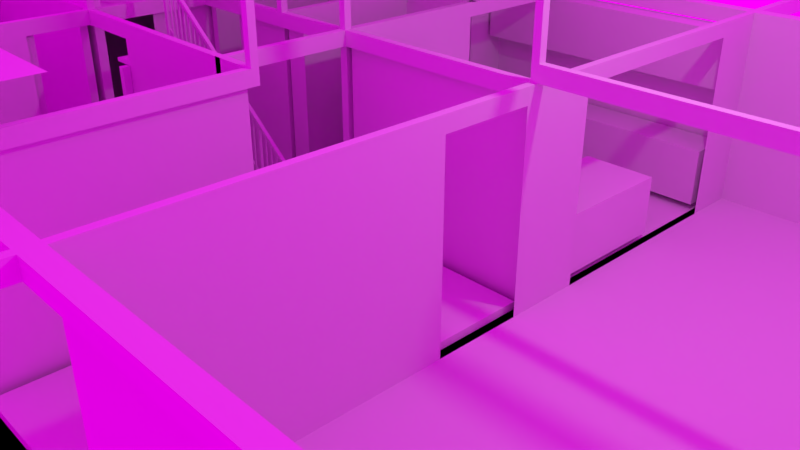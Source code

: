 # Source: mnds01.blend  (saved by Blender 2.79.0; exported with 4.5.12 LTS)
import bpy
from mathutils import Matrix  # noqa: F401  (used for matrix-valued properties, if any)

bpy.ops.wm.read_factory_settings(use_empty=True)
scene = bpy.context.scene
scene.name = 'Scene'

# ---- collections
col_collection_1 = bpy.data.collections.new('Collection 1'); scene.collection.children.link(col_collection_1)
col_collection_2 = bpy.data.collections.new('Collection 2'); scene.collection.children.link(col_collection_2)

# ---- images (referenced by path relative to the original .blend; pixels are not part of the script)
import os
ASSET_DIR = os.environ.get("B2B_ASSET_DIR", "")  # directory of the original .blend (textures are referenced by path, not embedded)
HERE = os.path.dirname(os.path.abspath(__file__))  # packed textures are extracted next to this script under _unpacked/

def load_image(name, relpath, width, height, colorspace="sRGB"):
    """Load a texture the original file referenced (path relative to the .blend, or extracted next to this script)."""
    p = next((c for c in (os.path.join(HERE, relpath), os.path.join(ASSET_DIR, relpath)) if relpath and os.path.exists(c)), "")
    if p:
        img = bpy.data.images.load(p, check_existing=True)
        img.name = name
    else:  # same state as the original file: an image datablock whose file is absent (Cycles renders it pink)
        img = bpy.data.images.new(name, width, height)
        img.source = "FILE"
        img.filepath = "//" + (relpath or name)
    img.colorspace_settings.name = colorspace
    return img
img_hdr_111_parking_lot_2_bg_jpg = load_image('HDR_111_Parking_Lot_2_Bg.jpg', 'HDR_111_Parking_Lot_2_Bg.jpg', 1024, 1024, 'sRGB')

# ---- materials (node trees are filled in below, after node groups)
mat_stair_ceiling = bpy.data.materials.new('Stair_ceiling')
mat_stair_ceiling.alpha_threshold = 0.0
mat_stair_ceiling.roughness = 0.5
mat_stair_white = bpy.data.materials.new('Stair_white')
mat_stair_white.alpha_threshold = 0.0
mat_stair_white.roughness = 0.5
mat_stair_concrete = bpy.data.materials.new('Stair_concrete')
mat_stair_concrete.alpha_threshold = 0.0
mat_stair_concrete.roughness = 0.5
mat_stair_wood = bpy.data.materials.new('Stair_wood')
mat_stair_wood.alpha_threshold = 0.0
mat_stair_wood.roughness = 0.5
mat_stair_metal = bpy.data.materials.new('Stair_metal')
mat_stair_metal.alpha_threshold = 0.0
mat_stair_metal.roughness = 0.5
mat_stair_glass = bpy.data.materials.new('Stair_glass')
mat_stair_glass.alpha_threshold = 0.0
mat_stair_glass.roughness = 0.5

# ---- node groups
ng_auto_smooth = bpy.data.node_groups.new('Auto Smooth', 'GeometryNodeTree')
_s = ng_auto_smooth.interface.new_socket(name='Geometry', in_out='OUTPUT', socket_type='NodeSocketGeometry')
_s = ng_auto_smooth.interface.new_socket(name='Geometry', in_out='INPUT', socket_type='NodeSocketGeometry')
_s = ng_auto_smooth.interface.new_socket(name='Angle', in_out='INPUT', socket_type='NodeSocketFloat')
_s.subtype = 'ANGLE'
_s.min_value = 0.0
_s.max_value = 3.142
ng_auto_smooth.is_modifier = True
_N = ng_auto_smooth.nodes; _L = ng_auto_smooth.links
n0 = _N.new('NodeGroupOutput'); n0.name = 'Group Output'; n0.location = (480, -100)
n1 = _N.new('NodeGroupInput'); n1.name = 'Group Input'; n1.location = (-420, -300)
n2 = _N.new('NodeGroupInput'); n2.name = 'Group Input.001'; n2.location = (-60, -100)
n3 = _N.new('GeometryNodeSetShadeSmooth'); n3.name = 'Set Shade Smooth'; n3.location = (120, -100)
n3.domain = 'EDGE'
n4 = _N.new('GeometryNodeSetShadeSmooth'); n4.name = 'Set Shade Smooth.001'; n4.location = (300, -100)
n5 = _N.new('GeometryNodeInputMeshEdgeAngle'); n5.name = 'Edge Angle'; n5.location = (-420, -220)
n6 = _N.new('GeometryNodeInputEdgeSmooth'); n6.name = 'Is Edge Smooth'; n6.location = (-60, -160)
n7 = _N.new('GeometryNodeInputShadeSmooth'); n7.name = 'Is Face Smooth'; n7.location = (-240, -340)
n8 = _N.new('FunctionNodeBooleanMath'); n8.name = 'Boolean Math'; n8.location = (-60, -220)
n9 = _N.new('FunctionNodeCompare'); n9.name = 'Compare'; n9.location = (-240, -180)
n9.operation = 'LESS_EQUAL'
_L.new(n5.outputs[0], n9.inputs[0])
_L.new(n4.outputs[0], n0.inputs[0])
_L.new(n1.outputs[1], n9.inputs[1])
_L.new(n9.outputs[0], n8.inputs[0])
_L.new(n7.outputs[0], n8.inputs[1])
_L.new(n2.outputs[0], n3.inputs[0])
_L.new(n6.outputs[0], n3.inputs[1])
_L.new(n3.outputs[0], n4.inputs[0])
_L.new(n8.outputs[0], n3.inputs[2])
n0.is_active_output = True

# ---- material node trees

# ---- world
world_world_001 = bpy.data.worlds.new('World.001'); scene.world = world_world_001
world_world_001.use_nodes = True; world_world_001.node_tree.nodes.clear()
_N = world_world_001.node_tree.nodes; _L = world_world_001.node_tree.links
n0 = _N.new('ShaderNodeOutputWorld'); n0.name = 'World Output'; n0.location = (300, 300)
n1 = _N.new('ShaderNodeTexEnvironment'); n1.name = 'Environment Texture'; n1.location = (-81, 345)
n1.width = 140
n1.image = img_hdr_111_parking_lot_2_bg_jpg
n2 = _N.new('ShaderNodeBackground'); n2.name = 'Background'; n2.location = (114, 329)
_L.new(n2.outputs[0], n0.inputs[0])
_L.new(n1.outputs[0], n2.inputs[0])
n0.is_active_output = True
world_world_001.use_sun_shadow = False
world_world_001.sun_shadow_jitter_overblur = 0.0
world_world_001.cycles.sampling_method = 'MANUAL'

# ---- cameras
cam_camera = bpy.data.cameras.new('Camera')
cam_camera.clip_end = 100.0
cam_camera.lens = 35.0
cam_camera.sensor_width = 32.0
cam_camera.sensor_height = 18.0
cam_camera.ortho_scale = 7.314
cam_camera.dof.focus_distance = 0.0

# ---- lights
light_lamp = bpy.data.lights.new('Lamp', 'POINT')
light_lamp.transmission_factor = 0.0
light_lamp.cutoff_distance = 30.0
light_lamp.energy = 100.0
light_lamp.shadow_buffer_clip_start = 1.001
light_lamp.shadow_soft_size = 0.1
light_lamp.shadow_maximum_resolution = 0.006
light_lamp.use_absolute_resolution = True

# ---- meshes
me_cube_024 = bpy.data.meshes.new('Cube.024')
me_cube_024.from_pydata([(-4.768e-07, 0.0, 0.0), (-4.768e-07, 0.0, 2.0), (-4.768e-07, 2.0, 0.0), (-4.768e-07, 2.0, 2.0), (2.0, 0.0, 0.0), (2.0, 0.0, 2.0), (2.0, 2.0, 0.0), (2.0, 2.0, 2.0), (-4.768e-07, 0.445, 0.0), (-4.768e-07, 0.06667, 0.0), (-4.768e-07, 0.06667, 2.0), (-4.768e-07, 0.445, 2.0), (2.0, 0.06667, 0.0), (2.0, 0.445, 0.0), (2.0, 0.445, 2.0), (2.0, 0.06667, 2.0)], [], [(8, 11, 3, 2), (2, 3, 7, 6), (12, 15, 5, 4), (4, 5, 1, 0), (9, 12, 4, 0), (2, 6, 13, 8), (8, 13, 12, 9), (6, 7, 14, 13), (0, 1, 10, 9), (9, 10, 11, 8)])
me_cube_024.use_remesh_preserve_volume = False
me_cube_024.use_remesh_preserve_attributes = False
me_cube_024.use_mirror_vertex_groups = False
me_cube_024.update()
me_cube_023 = bpy.data.meshes.new('Cube.023')
me_cube_023.from_pydata([(-1.0, -1.0, -1.0), (-1.0, -1.0, 1.0), (-1.0, 1.0, -1.0), (-1.0, 1.0, 1.0), (1.0, -1.0, -1.0), (1.0, -1.0, 1.0), (1.0, 1.0, -1.0), (1.0, 1.0, 1.0)], [], [(0, 1, 3, 2), (2, 3, 7, 6), (6, 7, 5, 4), (4, 5, 1, 0), (2, 6, 4, 0), (7, 3, 1, 5)])
me_cube_023.use_remesh_preserve_volume = False
me_cube_023.use_remesh_preserve_attributes = False
me_cube_023.use_mirror_vertex_groups = False
me_cube_023.update()
me_cube_022 = bpy.data.meshes.new('Cube.022')
me_cube_022.from_pydata([(-1.0, -1.0, -1.0), (-1.0, -1.0, 1.0), (-1.0, 1.0, -1.0), (-1.0, 1.0, 1.0), (1.0, -1.0, -1.0), (1.0, -1.0, 1.0), (1.0, 1.0, -1.0), (1.0, 1.0, 1.0)], [], [(0, 1, 3, 2), (2, 3, 7, 6), (6, 7, 5, 4), (4, 5, 1, 0), (2, 6, 4, 0), (7, 3, 1, 5)])
me_cube_022.use_remesh_preserve_volume = False
me_cube_022.use_remesh_preserve_attributes = False
me_cube_022.use_mirror_vertex_groups = False
me_cube_022.update()
me_cube_021 = bpy.data.meshes.new('Cube.021')
me_cube_021.from_pydata([(-1.0, -1.0, -1.0), (-1.0, -1.0, 1.0), (-1.0, 1.0, -1.0), (-1.0, 1.0, 1.0), (1.0, -1.0, -1.0), (1.0, -1.0, 1.0), (1.0, 1.0, -1.0), (1.0, 1.0, 1.0)], [], [(0, 1, 3, 2), (2, 3, 7, 6), (6, 7, 5, 4), (4, 5, 1, 0), (2, 6, 4, 0), (7, 3, 1, 5)])
me_cube_021.use_remesh_preserve_volume = False
me_cube_021.use_remesh_preserve_attributes = False
me_cube_021.use_mirror_vertex_groups = False
me_cube_021.update()
me_cube_020 = bpy.data.meshes.new('Cube.020')
me_cube_020.from_pydata([(-1.0, -1.0, -1.0), (-1.0, -1.0, 1.0), (-1.0, 1.0, -1.0), (-1.0, 1.0, 1.0), (1.0, -1.0, -1.0), (1.0, -1.0, 1.0), (1.0, 1.0, -1.0), (1.0, 1.0, 1.0)], [], [(0, 1, 3, 2), (2, 3, 7, 6), (6, 7, 5, 4), (4, 5, 1, 0), (2, 6, 4, 0), (7, 3, 1, 5)])
me_cube_020.use_remesh_preserve_volume = False
me_cube_020.use_remesh_preserve_attributes = False
me_cube_020.use_mirror_vertex_groups = False
me_cube_020.update()
me_cube_019 = bpy.data.meshes.new('Cube.019')
me_cube_019.from_pydata([(-1.0, -1.0, -1.0), (-1.0, -1.0, 1.0), (-1.0, 1.0, -1.0), (-1.0, 1.0, 1.0), (1.0, -1.0, -1.0), (1.0, -1.0, 1.0), (1.0, 1.0, -1.0), (1.0, 1.0, 1.0)], [], [(0, 1, 3, 2), (2, 3, 7, 6), (6, 7, 5, 4), (4, 5, 1, 0), (2, 6, 4, 0), (7, 3, 1, 5)])
me_cube_019.use_remesh_preserve_volume = False
me_cube_019.use_remesh_preserve_attributes = False
me_cube_019.use_mirror_vertex_groups = False
me_cube_019.update()
me_cube_018 = bpy.data.meshes.new('Cube.018')
me_cube_018.from_pydata([(-1.0, -1.0, -1.0), (-1.0, -1.0, 1.0), (-1.0, 1.0, -1.0), (-1.0, 1.0, 1.0), (1.0, -1.0, -1.0), (1.0, -1.0, 1.0), (1.0, 1.0, -1.0), (1.0, 1.0, 1.0)], [], [(0, 1, 3, 2), (2, 3, 7, 6), (6, 7, 5, 4), (4, 5, 1, 0), (2, 6, 4, 0), (7, 3, 1, 5)])
me_cube_018.use_remesh_preserve_volume = False
me_cube_018.use_remesh_preserve_attributes = False
me_cube_018.use_mirror_vertex_groups = False
me_cube_018.update()
me_cube_017 = bpy.data.meshes.new('Cube.017')
me_cube_017.from_pydata([(-1.0, -1.0, -1.0), (-1.0, -1.0, 1.0), (-1.0, 1.0, -1.0), (-1.0, 1.0, 1.0), (1.0, -1.0, -1.0), (1.0, -1.0, 1.0), (1.0, 1.0, -1.0), (1.0, 1.0, 1.0)], [], [(0, 1, 3, 2), (2, 3, 7, 6), (6, 7, 5, 4), (4, 5, 1, 0), (2, 6, 4, 0), (7, 3, 1, 5)])
me_cube_017.use_remesh_preserve_volume = False
me_cube_017.use_remesh_preserve_attributes = False
me_cube_017.use_mirror_vertex_groups = False
me_cube_017.update()
me_cube_016 = bpy.data.meshes.new('Cube.016')
me_cube_016.from_pydata([(-4.768e-07, 0.0, 0.0), (-4.768e-07, 0.0, 2.0), (-4.768e-07, 2.0, 0.0), (-4.768e-07, 2.0, 2.0), (2.0, 0.0, 0.0), (2.0, 0.0, 2.0), (2.0, 2.0, 0.0), (2.0, 2.0, 2.0)], [], [(0, 1, 3, 2), (2, 3, 7, 6), (6, 7, 5, 4), (4, 5, 1, 0), (2, 6, 4, 0), (7, 3, 1, 5)])
me_cube_016.use_remesh_preserve_volume = False
me_cube_016.use_remesh_preserve_attributes = False
me_cube_016.use_mirror_vertex_groups = False
me_cube_016.update()
me_stair_003 = bpy.data.meshes.new('Stair.003')
me_stair_003.from_pydata([(-0.4041, -0.02, 0.2167), (-0.4041, -0.02, 0.2667), (0.4041, -0.02, 0.2667), (0.4041, -0.02, 0.2167), (-0.4041, 0.0, 0.2167), (-0.4041, 0.0, 0.2667), (0.4041, 0.0, 0.2667), (0.4041, 0.0, 0.2167), (-0.4041, 0.3333, 0.2167), (-0.4041, 0.3333, 0.2667), (0.4041, 0.3333, 0.2667), (0.4041, 0.3333, 0.2167), (-0.4041, 0.3133, 0.4833), (-0.4041, 0.3133, 0.5333), (0.4041, 0.3133, 0.5333), (0.4041, 0.3133, 0.4833), (-0.4041, 0.3333, 0.4833), (-0.4041, 0.3333, 0.5333), (0.4041, 0.3333, 0.5333), (0.4041, 0.3333, 0.4833), (-0.4041, 0.6667, 0.4833), (-0.4041, 0.6667, 0.5333), (0.4041, 0.6667, 0.5333), (0.4041, 0.6667, 0.4833), (-0.4041, 0.6467, 0.75), (-0.4041, 0.6467, 0.8), (0.4041, 0.6467, 0.8), (0.4041, 0.6467, 0.75), (-0.4041, 0.6667, 0.75), (-0.4041, 0.6667, 0.8), (0.4041, 0.6667, 0.8), (0.4041, 0.6667, 0.75), (-0.4041, 1.0, 0.75), (-0.4041, 1.0, 0.8), (0.4041, 1.0, 0.8), (0.4041, 1.0, 0.75), (-0.4041, 0.98, 1.017), (-0.4041, 0.98, 1.067), (0.4041, 0.98, 1.067), (0.4041, 0.98, 1.017), (-0.4041, 1.0, 1.017), (-0.4041, 1.0, 1.067), (0.4041, 1.0, 1.067), (0.4041, 1.0, 1.017), (-0.4041, 1.333, 1.017), (-0.4041, 1.333, 1.067), (0.4041, 1.333, 1.067), (0.4041, 1.333, 1.017), (-0.4041, 1.313, 1.283), (-0.4041, 1.313, 1.333), (0.4041, 1.313, 1.333), (0.4041, 1.313, 1.283), (-0.4041, 1.333, 1.283), (-0.4041, 1.333, 1.333), (0.4041, 1.333, 1.333), (0.4041, 1.333, 1.283), (-0.4041, 1.667, 1.283), (-0.4041, 1.667, 1.333), (0.4041, 1.667, 1.333), (0.4041, 1.667, 1.283), (-0.4041, 1.647, 1.55), (-0.4041, 1.647, 1.6), (0.4041, 1.647, 1.6), (0.4041, 1.647, 1.55), (-0.4041, 1.667, 1.55), (-0.4041, 1.667, 1.6), (0.4041, 1.667, 1.6), (0.4041, 1.667, 1.55), (-0.4041, 2.0, 1.55), (-0.4041, 2.0, 1.6), (0.4041, 2.0, 1.6), (0.4041, 2.0, 1.55), (-0.4041, 1.98, 1.817), (-0.4041, 1.98, 1.867), (0.4041, 1.98, 1.867), (0.4041, 1.98, 1.817), (-0.4041, 2.0, 1.817), (-0.4041, 2.0, 1.867), (0.4041, 2.0, 1.867), (0.4041, 2.0, 1.817), (-0.4041, 2.333, 1.817), (-0.4041, 2.333, 1.867), (0.4041, 2.333, 1.867), (0.4041, 2.333, 1.817), (-0.4041, 2.313, 2.083), (-0.4041, 2.313, 2.133), (0.4041, 2.313, 2.133), (0.4041, 2.313, 2.083), (-0.4041, 2.333, 2.083), (-0.4041, 2.333, 2.133), (0.4041, 2.333, 2.133), (0.4041, 2.333, 2.083), (-0.4041, 2.667, 2.083), (-0.4041, 2.667, 2.133), (0.4041, 2.667, 2.133), (0.4041, 2.667, 2.083), (-0.4041, 2.647, 2.35), (-0.4041, 2.647, 2.4), (0.4041, 2.647, 2.4), (0.4041, 2.647, 2.35), (-0.4041, 2.667, 2.35), (-0.4041, 2.667, 2.4), (0.4041, 2.667, 2.4), (0.4041, 2.667, 2.35), (-0.4041, 3.0, 2.35), (-0.4041, 3.0, 2.4), (0.4041, 3.0, 2.4), (0.4041, 3.0, 2.35), (0.3641, -0.02, 0.2667), (0.3641, -0.02, 0.984), (0.3641, 0.02, 0.2667), (0.3641, 0.02, 1.016), (0.4041, 0.02, 0.2667), (0.4041, 0.02, 1.016), (0.4041, -0.02, 0.984), (0.3641, 0.98, 1.067), (0.3641, 0.98, 1.784), (0.3641, 1.02, 1.067), (0.3641, 1.02, 1.816), (0.4041, 1.02, 1.067), (0.4041, 1.02, 1.816), (0.4041, 0.98, 1.784), (0.3641, 1.98, 1.867), (0.3641, 1.98, 2.584), (0.3641, 2.02, 1.867), (0.3641, 2.02, 2.616), (0.4041, 2.02, 1.867), (0.4041, 2.02, 2.616), (0.4041, 1.98, 2.584), (0.3641, 2.98, 2.4), (0.3641, 2.98, 3.384), (0.3641, 3.02, 2.4), (0.3641, 3.02, 3.416), (0.4041, 3.02, 2.4), (0.4041, 3.02, 3.416), (0.4041, 2.98, 2.4), (0.4041, 2.98, 3.384), (0.3741, 0.1167, 0.2667), (0.3741, 0.1167, 1.093), (0.3741, 0.1367, 0.2667), (0.3741, 0.1367, 1.109), (0.3941, 0.1367, 0.2667), (0.3941, 0.1367, 1.109), (0.3941, 0.1167, 0.2667), (0.3941, 0.1167, 1.093), (0.3741, 0.2233, 0.2667), (0.3741, 0.2233, 1.179), (0.3741, 0.2433, 0.2667), (0.3741, 0.2433, 1.195), (0.3941, 0.2433, 0.2667), (0.3941, 0.2433, 1.195), (0.3941, 0.2233, 0.2667), (0.3941, 0.2233, 1.179), (0.3741, 0.33, 0.5333), (0.3741, 0.33, 1.264), (0.3741, 0.35, 0.5333), (0.3741, 0.35, 1.28), (0.3941, 0.35, 0.5333), (0.3941, 0.35, 1.28), (0.3941, 0.33, 0.5333), (0.3941, 0.33, 1.264), (0.3741, 0.4367, 0.5333), (0.3741, 0.4367, 1.349), (0.3741, 0.4567, 0.5333), (0.3741, 0.4567, 1.365), (0.3941, 0.4567, 0.5333), (0.3941, 0.4567, 1.365), (0.3941, 0.4367, 0.5333), (0.3941, 0.4367, 1.349), (0.3741, 0.5433, 0.5333), (0.3741, 0.5433, 1.435), (0.3741, 0.5633, 0.5333), (0.3741, 0.5633, 1.451), (0.3941, 0.5633, 0.5333), (0.3941, 0.5633, 1.451), (0.3941, 0.5433, 0.5333), (0.3941, 0.5433, 1.435), (0.3741, 0.65, 0.5333), (0.3741, 0.65, 1.52), (0.3741, 0.67, 0.5333), (0.3741, 0.67, 1.536), (0.3941, 0.67, 0.5333), (0.3941, 0.67, 1.536), (0.3941, 0.65, 0.5333), (0.3941, 0.65, 1.52), (0.3741, 0.7567, 0.8), (0.3741, 0.7567, 1.605), (0.3741, 0.7767, 0.8), (0.3741, 0.7767, 1.621), (0.3941, 0.7767, 0.8), (0.3941, 0.7767, 1.621), (0.3941, 0.7567, 0.8), (0.3941, 0.7567, 1.605), (0.3741, 0.8633, 0.8), (0.3741, 0.8633, 1.691), (0.3741, 0.8833, 0.8), (0.3741, 0.8833, 1.707), (0.3941, 0.8833, 0.8), (0.3941, 0.8833, 1.707), (0.3941, 0.8633, 0.8), (0.3941, 0.8633, 1.691), (0.3741, 1.117, 1.067), (0.3741, 1.117, 1.893), (0.3741, 1.137, 1.067), (0.3741, 1.137, 1.909), (0.3941, 1.137, 1.067), (0.3941, 1.137, 1.909), (0.3941, 1.117, 1.067), (0.3941, 1.117, 1.893), (0.3741, 1.223, 1.067), (0.3741, 1.223, 1.979), (0.3741, 1.243, 1.067), (0.3741, 1.243, 1.995), (0.3941, 1.243, 1.067), (0.3941, 1.243, 1.995), (0.3941, 1.223, 1.067), (0.3941, 1.223, 1.979), (0.3741, 1.33, 1.333), (0.3741, 1.33, 2.064), (0.3741, 1.35, 1.333), (0.3741, 1.35, 2.08), (0.3941, 1.35, 1.333), (0.3941, 1.35, 2.08), (0.3941, 1.33, 1.333), (0.3941, 1.33, 2.064), (0.3741, 1.437, 1.333), (0.3741, 1.437, 2.149), (0.3741, 1.457, 1.333), (0.3741, 1.457, 2.165), (0.3941, 1.457, 1.333), (0.3941, 1.457, 2.165), (0.3941, 1.437, 1.333), (0.3941, 1.437, 2.149), (0.3741, 1.543, 1.333), (0.3741, 1.543, 2.235), (0.3741, 1.563, 1.333), (0.3741, 1.563, 2.251), (0.3941, 1.563, 1.333), (0.3941, 1.563, 2.251), (0.3941, 1.543, 1.333), (0.3941, 1.543, 2.235), (0.3741, 1.65, 1.333), (0.3741, 1.65, 2.32), (0.3741, 1.67, 1.333), (0.3741, 1.67, 2.336), (0.3941, 1.67, 1.333), (0.3941, 1.67, 2.336), (0.3941, 1.65, 1.333), (0.3941, 1.65, 2.32), (0.3741, 1.757, 1.6), (0.3741, 1.757, 2.405), (0.3741, 1.777, 1.6), (0.3741, 1.777, 2.421), (0.3941, 1.777, 1.6), (0.3941, 1.777, 2.421), (0.3941, 1.757, 1.6), (0.3941, 1.757, 2.405), (0.3741, 1.863, 1.6), (0.3741, 1.863, 2.491), (0.3741, 1.883, 1.6), (0.3741, 1.883, 2.507), (0.3941, 1.883, 1.6), (0.3941, 1.883, 2.507), (0.3941, 1.863, 1.6), (0.3941, 1.863, 2.491), (0.3741, 2.117, 1.867), (0.3741, 2.117, 2.693), (0.3741, 2.137, 1.867), (0.3741, 2.137, 2.709), (0.3941, 2.137, 1.867), (0.3941, 2.137, 2.709), (0.3941, 2.117, 1.867), (0.3941, 2.117, 2.693), (0.3741, 2.223, 1.867), (0.3741, 2.223, 2.779), (0.3741, 2.243, 1.867), (0.3741, 2.243, 2.795), (0.3941, 2.243, 1.867), (0.3941, 2.243, 2.795), (0.3941, 2.223, 1.867), (0.3941, 2.223, 2.779), (0.3741, 2.33, 2.133), (0.3741, 2.33, 2.864), (0.3741, 2.35, 2.133), (0.3741, 2.35, 2.88), (0.3941, 2.35, 2.133), (0.3941, 2.35, 2.88), (0.3941, 2.33, 2.133), (0.3941, 2.33, 2.864), (0.3741, 2.437, 2.133), (0.3741, 2.437, 2.949), (0.3741, 2.457, 2.133), (0.3741, 2.457, 2.965), (0.3941, 2.457, 2.133), (0.3941, 2.457, 2.965), (0.3941, 2.437, 2.133), (0.3941, 2.437, 2.949), (0.3741, 2.543, 2.133), (0.3741, 2.543, 3.035), (0.3741, 2.563, 2.133), (0.3741, 2.563, 3.051), (0.3941, 2.563, 2.133), (0.3941, 2.563, 3.051), (0.3941, 2.543, 2.133), (0.3941, 2.543, 3.035), (0.3741, 2.65, 2.133), (0.3741, 2.65, 3.12), (0.3741, 2.67, 2.133), (0.3741, 2.67, 3.136), (0.3941, 2.67, 2.133), (0.3941, 2.67, 3.136), (0.3941, 2.65, 2.133), (0.3941, 2.65, 3.12), (0.3741, 2.757, 2.4), (0.3741, 2.757, 3.205), (0.3741, 2.777, 2.4), (0.3741, 2.777, 3.221), (0.3941, 2.777, 2.4), (0.3941, 2.777, 3.221), (0.3941, 2.757, 2.4), (0.3941, 2.757, 3.205), (0.3741, 2.863, 2.4), (0.3741, 2.863, 3.291), (0.3741, 2.883, 2.4), (0.3741, 2.883, 3.307), (0.3941, 2.883, 2.4), (0.3941, 2.883, 3.307), (0.3941, 2.863, 2.4), (0.3941, 2.863, 3.291), (0.4091, 0.0, 1.05), (0.4091, 0.0, 1.0), (0.3591, 0.0, 1.0), (0.3591, 0.0, 1.05), (0.4091, 0.1667, 1.183), (0.4091, 0.1667, 1.133), (0.3591, 0.1667, 1.133), (0.3591, 0.1667, 1.183), (0.4091, 0.3333, 1.317), (0.4091, 0.3333, 1.267), (0.3591, 0.3333, 1.267), (0.3591, 0.3333, 1.317), (0.4091, 0.5, 1.45), (0.4091, 0.5, 1.4), (0.3591, 0.5, 1.4), (0.3591, 0.5, 1.45), (0.4091, 0.6667, 1.583), (0.4091, 0.6667, 1.533), (0.3591, 0.6667, 1.533), (0.3591, 0.6667, 1.583), (0.4091, 0.8333, 1.717), (0.4091, 0.8333, 1.667), (0.3591, 0.8333, 1.667), (0.3591, 0.8333, 1.717), (0.4091, 1.0, 1.85), (0.4091, 1.0, 1.8), (0.3591, 1.0, 1.8), (0.3591, 1.0, 1.85), (0.4091, 1.167, 1.983), (0.4091, 1.167, 1.933), (0.3591, 1.167, 1.933), (0.3591, 1.167, 1.983), (0.4091, 1.333, 2.117), (0.4091, 1.333, 2.067), (0.3591, 1.333, 2.067), (0.3591, 1.333, 2.117), (0.4091, 1.5, 2.25), (0.4091, 1.5, 2.2), (0.3591, 1.5, 2.2), (0.3591, 1.5, 2.25), (0.4091, 1.667, 2.383), (0.4091, 1.667, 2.333), (0.3591, 1.667, 2.333), (0.3591, 1.667, 2.383), (0.4091, 1.833, 2.517), (0.4091, 1.833, 2.467), (0.3591, 1.833, 2.467), (0.3591, 1.833, 2.517), (0.4091, 2.0, 2.65), (0.4091, 2.0, 2.6), (0.3591, 2.0, 2.6), (0.3591, 2.0, 2.65), (0.4091, 2.167, 2.783), (0.4091, 2.167, 2.733), (0.3591, 2.167, 2.733), (0.3591, 2.167, 2.783), (0.4091, 2.333, 2.917), (0.4091, 2.333, 2.867), (0.3591, 2.333, 2.867), (0.3591, 2.333, 2.917), (0.4091, 2.5, 3.05), (0.4091, 2.5, 3.0), (0.3591, 2.5, 3.0), (0.3591, 2.5, 3.05), (0.4091, 2.667, 3.183), (0.4091, 2.667, 3.133), (0.3591, 2.667, 3.133), (0.3591, 2.667, 3.183), (0.4091, 2.833, 3.317), (0.4091, 2.833, 3.267), (0.3591, 2.833, 3.267), (0.3591, 2.833, 3.317), (0.4091, 3.0, 3.45), (0.4091, 3.0, 3.4), (0.3591, 3.0, 3.4), (0.3591, 3.0, 3.45), (0.3641, -0.1, 0.96), (0.3641, -0.1, 0.92), (0.4041, -0.1, 0.92), (0.4041, -0.1, 0.96), (0.3641, 0.0, 1.04), (0.3641, 0.0, 1.0), (0.4041, 0.0, 1.0), (0.4041, 0.0, 1.04), (0.3641, 3.0, 3.44), (0.3641, 3.0, 3.4), (0.4041, 3.0, 3.4), (0.4041, 3.0, 3.44), (0.3641, 3.1, 3.52), (0.3641, 3.1, 3.48), (0.4041, 3.1, 3.48), (0.4041, 3.1, 3.52), (0.3941, 0.0, -0.04), (0.4141, 0.0, -0.04), (0.4141, 0.0, 0.26), (0.3941, 0.0, 0.26), (0.3941, 3.0, 2.36), (0.4141, 3.0, 2.36), (0.4141, 3.0, 2.66), (0.3941, 3.0, 2.66)], [], [(0, 1, 5, 4), (1, 2, 6, 5), (2, 3, 7, 6), (3, 0, 4, 7), (1, 0, 3, 2), (4, 5, 9, 8), (5, 6, 10, 9), (6, 7, 11, 10), (7, 4, 8, 11), (8, 9, 10, 11), (12, 13, 17, 16), (13, 14, 18, 17), (14, 15, 19, 18), (15, 12, 16, 19), (13, 12, 15, 14), (16, 17, 21, 20), (17, 18, 22, 21), (18, 19, 23, 22), (19, 16, 20, 23), (20, 21, 22, 23), (24, 25, 29, 28), (25, 26, 30, 29), (26, 27, 31, 30), (27, 24, 28, 31), (25, 24, 27, 26), (28, 29, 33, 32), (29, 30, 34, 33), (30, 31, 35, 34), (31, 28, 32, 35), (32, 33, 34, 35), (36, 37, 41, 40), (37, 38, 42, 41), (38, 39, 43, 42), (39, 36, 40, 43), (37, 36, 39, 38), (40, 41, 45, 44), (41, 42, 46, 45), (42, 43, 47, 46), (43, 40, 44, 47), (44, 45, 46, 47), (48, 49, 53, 52), (49, 50, 54, 53), (50, 51, 55, 54), (51, 48, 52, 55), (49, 48, 51, 50), (52, 53, 57, 56), (53, 54, 58, 57), (54, 55, 59, 58), (55, 52, 56, 59), (56, 57, 58, 59), (60, 61, 65, 64), (61, 62, 66, 65), (62, 63, 67, 66), (63, 60, 64, 67), (61, 60, 63, 62), (64, 65, 69, 68), (65, 66, 70, 69), (66, 67, 71, 70), (67, 64, 68, 71), (68, 69, 70, 71), (72, 73, 77, 76), (73, 74, 78, 77), (74, 75, 79, 78), (75, 72, 76, 79), (73, 72, 75, 74), (76, 77, 81, 80), (77, 78, 82, 81), (78, 79, 83, 82), (79, 76, 80, 83), (80, 81, 82, 83), (84, 85, 89, 88), (85, 86, 90, 89), (86, 87, 91, 90), (87, 84, 88, 91), (85, 84, 87, 86), (88, 89, 93, 92), (89, 90, 94, 93), (90, 91, 95, 94), (91, 88, 92, 95), (92, 93, 94, 95), (96, 97, 101, 100), (97, 98, 102, 101), (98, 99, 103, 102), (99, 96, 100, 103), (97, 96, 99, 98), (100, 101, 105, 104), (101, 102, 106, 105), (102, 103, 107, 106), (103, 100, 104, 107), (104, 105, 106, 107), (108, 109, 111, 110), (110, 111, 113, 112), (112, 113, 114, 2), (2, 114, 109, 108), (108, 110, 112, 2), (114, 113, 111, 109), (115, 116, 118, 117), (117, 118, 120, 119), (119, 120, 121, 38), (38, 121, 116, 115), (115, 117, 119, 38), (121, 120, 118, 116), (122, 123, 125, 124), (124, 125, 127, 126), (126, 127, 128, 74), (74, 128, 123, 122), (122, 124, 126, 74), (128, 127, 125, 123), (129, 130, 132, 131), (131, 132, 134, 133), (133, 134, 136, 135), (135, 136, 130, 129), (129, 131, 133, 135), (136, 134, 132, 130), (137, 138, 140, 139), (139, 140, 142, 141), (141, 142, 144, 143), (143, 144, 138, 137), (137, 139, 141, 143), (144, 142, 140, 138), (145, 146, 148, 147), (147, 148, 150, 149), (149, 150, 152, 151), (151, 152, 146, 145), (145, 147, 149, 151), (152, 150, 148, 146), (153, 154, 156, 155), (155, 156, 158, 157), (157, 158, 160, 159), (159, 160, 154, 153), (153, 155, 157, 159), (160, 158, 156, 154), (161, 162, 164, 163), (163, 164, 166, 165), (165, 166, 168, 167), (167, 168, 162, 161), (161, 163, 165, 167), (168, 166, 164, 162), (169, 170, 172, 171), (171, 172, 174, 173), (173, 174, 176, 175), (175, 176, 170, 169), (169, 171, 173, 175), (176, 174, 172, 170), (177, 178, 180, 179), (179, 180, 182, 181), (181, 182, 184, 183), (183, 184, 178, 177), (177, 179, 181, 183), (184, 182, 180, 178), (185, 186, 188, 187), (187, 188, 190, 189), (189, 190, 192, 191), (191, 192, 186, 185), (185, 187, 189, 191), (192, 190, 188, 186), (193, 194, 196, 195), (195, 196, 198, 197), (197, 198, 200, 199), (199, 200, 194, 193), (193, 195, 197, 199), (200, 198, 196, 194), (201, 202, 204, 203), (203, 204, 206, 205), (205, 206, 208, 207), (207, 208, 202, 201), (201, 203, 205, 207), (208, 206, 204, 202), (209, 210, 212, 211), (211, 212, 214, 213), (213, 214, 216, 215), (215, 216, 210, 209), (209, 211, 213, 215), (216, 214, 212, 210), (217, 218, 220, 219), (219, 220, 222, 221), (221, 222, 224, 223), (223, 224, 218, 217), (217, 219, 221, 223), (224, 222, 220, 218), (225, 226, 228, 227), (227, 228, 230, 229), (229, 230, 232, 231), (231, 232, 226, 225), (225, 227, 229, 231), (232, 230, 228, 226), (233, 234, 236, 235), (235, 236, 238, 237), (237, 238, 240, 239), (239, 240, 234, 233), (233, 235, 237, 239), (240, 238, 236, 234), (241, 242, 244, 243), (243, 244, 246, 245), (245, 246, 248, 247), (247, 248, 242, 241), (241, 243, 245, 247), (248, 246, 244, 242), (249, 250, 252, 251), (251, 252, 254, 253), (253, 254, 256, 255), (255, 256, 250, 249), (249, 251, 253, 255), (256, 254, 252, 250), (257, 258, 260, 259), (259, 260, 262, 261), (261, 262, 264, 263), (263, 264, 258, 257), (257, 259, 261, 263), (264, 262, 260, 258), (265, 266, 268, 267), (267, 268, 270, 269), (269, 270, 272, 271), (271, 272, 266, 265), (265, 267, 269, 271), (272, 270, 268, 266), (273, 274, 276, 275), (275, 276, 278, 277), (277, 278, 280, 279), (279, 280, 274, 273), (273, 275, 277, 279), (280, 278, 276, 274), (281, 282, 284, 283), (283, 284, 286, 285), (285, 286, 288, 287), (287, 288, 282, 281), (281, 283, 285, 287), (288, 286, 284, 282), (289, 290, 292, 291), (291, 292, 294, 293), (293, 294, 296, 295), (295, 296, 290, 289), (289, 291, 293, 295), (296, 294, 292, 290), (297, 298, 300, 299), (299, 300, 302, 301), (301, 302, 304, 303), (303, 304, 298, 297), (297, 299, 301, 303), (304, 302, 300, 298), (305, 306, 308, 307), (307, 308, 310, 309), (309, 310, 312, 311), (311, 312, 306, 305), (305, 307, 309, 311), (312, 310, 308, 306), (313, 314, 316, 315), (315, 316, 318, 317), (317, 318, 320, 319), (319, 320, 314, 313), (313, 315, 317, 319), (320, 318, 316, 314), (321, 322, 324, 323), (323, 324, 326, 325), (325, 326, 328, 327), (327, 328, 322, 321), (321, 323, 325, 327), (328, 326, 324, 322), (329, 330, 334, 333), (330, 331, 335, 334), (331, 332, 336, 335), (332, 329, 333, 336), (333, 334, 338, 337), (334, 335, 339, 338), (335, 336, 340, 339), (336, 333, 337, 340), (337, 338, 342, 341), (338, 339, 343, 342), (339, 340, 344, 343), (340, 337, 341, 344), (341, 342, 346, 345), (342, 343, 347, 346), (343, 344, 348, 347), (344, 341, 345, 348), (345, 346, 350, 349), (346, 347, 351, 350), (347, 348, 352, 351), (348, 345, 349, 352), (349, 350, 354, 353), (350, 351, 355, 354), (351, 352, 356, 355), (352, 349, 353, 356), (353, 354, 358, 357), (354, 355, 359, 358), (355, 356, 360, 359), (356, 353, 357, 360), (357, 358, 362, 361), (358, 359, 363, 362), (359, 360, 364, 363), (360, 357, 361, 364), (361, 362, 366, 365), (362, 363, 367, 366), (363, 364, 368, 367), (364, 361, 365, 368), (365, 366, 370, 369), (366, 367, 371, 370), (367, 368, 372, 371), (368, 365, 369, 372), (369, 370, 374, 373), (370, 371, 375, 374), (371, 372, 376, 375), (372, 369, 373, 376), (373, 374, 378, 377), (374, 375, 379, 378), (375, 376, 380, 379), (376, 373, 377, 380), (377, 378, 382, 381), (378, 379, 383, 382), (379, 380, 384, 383), (380, 377, 381, 384), (381, 382, 386, 385), (382, 383, 387, 386), (383, 384, 388, 387), (384, 381, 385, 388), (385, 386, 390, 389), (386, 387, 391, 390), (387, 388, 392, 391), (388, 385, 389, 392), (389, 390, 394, 393), (390, 391, 395, 394), (391, 392, 396, 395), (392, 389, 393, 396), (393, 394, 398, 397), (394, 395, 399, 398), (395, 396, 400, 399), (396, 393, 397, 400), (397, 398, 402, 401), (398, 399, 403, 402), (399, 400, 404, 403), (400, 397, 401, 404), (409, 410, 406, 405), (410, 411, 407, 406), (411, 412, 408, 407), (412, 409, 405, 408), (413, 414, 410, 409), (414, 415, 411, 410), (415, 416, 412, 411), (416, 413, 409, 412), (417, 418, 414, 413), (418, 419, 415, 414), (419, 420, 416, 415), (420, 417, 413, 416), (405, 406, 407, 408), (420, 419, 418, 417), (425, 426, 422, 421), (426, 427, 423, 422), (427, 428, 424, 423), (428, 425, 421, 424), (421, 422, 423, 424), (428, 427, 426, 425)])
me_stair_003.polygons.foreach_set('use_smooth', [True] * 350)
me_stair_003.polygons.foreach_set('material_index', [3, 3, 3, 1, 3, 3, 3, 3, 1, 3, 3, 3, 3, 1, 3, 3, 3, 3, 1, 3, 3, 3, 3, 1, 3, 3, 3, 3, 1, 3, 3, 3, 3, 1, 3, 3, 3, 3, 1, 3, 3, 3, 3, 1, 3, 3, 3, 3, 1, 3, 3, 3, 3, 1, 3, 3, 3, 3, 1, 3, 3, 3, 3, 1, 3, 3, 3, 3, 1, 3, 3, 3, 3, 1, 3, 3, 3, 3, 1, 3, 3, 3, 3, 1, 3, 3, 3, 3, 1, 3, 4, 4, 4, 4, 4, 4, 4, 4, 4, 4, 4, 4, 4, 4, 4, 4, 4, 4, 4, 4, 4, 4, 4, 4, 4, 4, 4, 4, 4, 4, 4, 4, 4, 4, 4, 4, 4, 4, 4, 4, 4, 4, 4, 4, 4, 4, 4, 4, 4, 4, 4, 4, 4, 4, 4, 4, 4, 4, 4, 4, 4, 4, 4, 4, 4, 4, 4, 4, 4, 4, 4, 4, 4, 4, 4, 4, 4, 4, 4, 4, 4, 4, 4, 4, 4, 4, 4, 4, 4, 4, 4, 4, 4, 4, 4, 4, 4, 4, 4, 4, 4, 4, 4, 4, 4, 4, 4, 4, 4, 4, 4, 4, 4, 4, 4, 4, 4, 4, 4, 4, 4, 4, 4, 4, 4, 4, 4, 4, 4, 4, 4, 4, 4, 4, 4, 4, 4, 4, 4, 4, 4, 4, 4, 4, 4, 4, 4, 4, 4, 4, 4, 4, 4, 4, 4, 4, 4, 4, 4, 4, 4, 4, 4, 4, 4, 4, 4, 4, 4, 4, 4, 4, 4, 4, 4, 4, 4, 4, 4, 4, 4, 4, 4, 4, 4, 4, 4, 4, 4, 4, 4, 4, 4, 4, 4, 4, 4, 4, 4, 4, 4, 4, 4, 4, 4, 4, 4, 4, 4, 4, 4, 4, 4, 4, 4, 4, 4, 4, 4, 4, 4, 4, 4, 4, 4, 4, 4, 4, 4, 4, 4, 4, 4, 4, 4, 4, 4, 4, 4, 4, 3, 3, 3, 3, 3, 3, 3, 3, 3, 3, 3, 3, 3, 3, 3, 3, 3, 3, 3, 3])
_uv = me_stair_003.uv_layers.new(name='UVMap')
_uv.uv.foreach_set('vector', [0.02, 0.2167, 0.02, 0.2667, 0.0, 0.2667, 0.0, 0.2167, 0.0, 0.0, 0.0, 0.8082, 0.02, 0.8082, 0.02, 0.0, 0.02, 0.2667, 0.02, 0.2167, 0.0, 0.2167, 0.0, 0.2667, 0.02, 0.8082, 0.02, 0.0, 0.0, 0.0, 0.0, 0.8082, 0.0, 0.0, 0.0, -0.05, 0.8082, -0.05, 0.8082, 0.0, 0.0, 0.2167, 0.0, 0.2667, 0.3333, 0.2667, 0.3333, 0.2167, 0.02, 0.0, 0.02, 0.8082, 0.3533, 0.8082, 0.3533, 0.0, 0.0, 0.2667, 0.0, 0.2167, 0.3333, 0.2167, 0.3333, 0.2667, 0.02, 0.8082, 0.02, 0.0, 0.3533, 0.0, 0.3533, 0.8082, 0.0, 0.0, 0.0, 1.0, 1.0, 1.0, 1.0, 0.0, 0.02, 0.4833, 0.02, 0.5333, 0.0, 0.5333, 0.0, 0.4833, 0.0, 0.0, 0.0, 0.8082, 0.02, 0.8082, 0.02, 0.0, 0.02, 0.5333, 0.02, 0.4833, 0.0, 0.4833, 0.0, 0.5333, 0.02, 0.8082, 0.02, 0.0, 0.0, 0.0, 0.0, 0.8082, 0.0, 0.0, 0.0, -0.05, 0.8082, -0.05, 0.8082, 0.0, 0.0, 0.4833, 0.0, 0.5333, 0.3333, 0.5333, 0.3333, 0.4833, 0.02, 0.0, 0.02, 0.8082, 0.3533, 0.8082, 0.3533, 0.0, 0.0, 0.5333, 0.0, 0.4833, 0.3333, 0.4833, 0.3333, 0.5333, 0.02, 0.8082, 0.02, 0.0, 0.3533, 0.0, 0.3533, 0.8082, 0.0, 0.0, 0.0, 1.0, 1.0, 1.0, 1.0, 0.0, 0.02, 0.75, 0.02, 0.8, 0.0, 0.8, 0.0, 0.75, 0.0, 0.0, 0.0, 0.8082, 0.02, 0.8082, 0.02, 0.0, 0.02, 0.8, 0.02, 0.75, 0.0, 0.75, 0.0, 0.8, 0.02, 0.8082, 0.02, 0.0, 0.0, 0.0, 0.0, 0.8082, 0.0, 0.0, 0.0, -0.05, 0.8082, -0.05, 0.8082, 0.0, 0.0, 0.75, 0.0, 0.8, 0.3333, 0.8, 0.3333, 0.75, 0.02, 0.0, 0.02, 0.8082, 0.3533, 0.8082, 0.3533, 0.0, 0.0, 0.8, 0.0, 0.75, 0.3333, 0.75, 0.3333, 0.8, 0.02, 0.8082, 0.02, 0.0, 0.3533, 0.0, 0.3533, 0.8082, 0.0, 0.0, 0.0, 1.0, 1.0, 1.0, 1.0, 0.0, 0.02, 1.017, 0.02, 1.067, 0.0, 1.067, 0.0, 1.017, 0.0, 0.0, 0.0, 0.8082, 0.02, 0.8082, 0.02, 0.0, 0.02, 1.067, 0.02, 1.017, 0.0, 1.017, 0.0, 1.067, 0.02, 0.8082, 0.02, 0.0, 0.0, 0.0, 0.0, 0.8082, 0.0, 0.0, 0.0, -0.05, 0.8082, -0.05, 0.8082, 0.0, 0.0, 1.017, 0.0, 1.067, 0.3333, 1.067, 0.3333, 1.017, 0.02, 0.0, 0.02, 0.8082, 0.3533, 0.8082, 0.3533, 0.0, 0.0, 1.067, 0.0, 1.017, 0.3333, 1.017, 0.3333, 1.067, 0.02, 0.8082, 0.02, 0.0, 0.3533, 0.0, 0.3533, 0.8082, 0.0, 0.0, 0.0, 1.0, 1.0, 1.0, 1.0, 0.0, 0.02, 1.283, 0.02, 1.333, 0.0, 1.333, 0.0, 1.283, 0.0, 0.0, 0.0, 0.8082, 0.02, 0.8082, 0.02, 0.0, 0.02, 1.333, 0.02, 1.283, 0.0, 1.283, 0.0, 1.333, 0.02, 0.8082, 0.02, 0.0, 0.0, 0.0, 0.0, 0.8082, 0.0, 0.0, 0.0, -0.05, 0.8082, -0.05, 0.8082, 0.0, 0.0, 1.283, 0.0, 1.333, 0.3333, 1.333, 0.3333, 1.283, 0.02, 0.0, 0.02, 0.8082, 0.3533, 0.8082, 0.3533, 0.0, 0.0, 1.333, 0.0, 1.283, 0.3333, 1.283, 0.3333, 1.333, 0.02, 0.8082, 0.02, 0.0, 0.3533, 0.0, 0.3533, 0.8082, 0.0, 0.0, 0.0, 1.0, 1.0, 1.0, 1.0, 0.0, 0.02, 1.55, 0.02, 1.6, 0.0, 1.6, 0.0, 1.55, 0.0, 0.0, 0.0, 0.8082, 0.02, 0.8082, 0.02, 0.0, 0.02, 1.6, 0.02, 1.55, 0.0, 1.55, 0.0, 1.6, 0.02, 0.8082, 0.02, 0.0, 0.0, 0.0, 0.0, 0.8082, 0.0, 0.0, 0.0, -0.05, 0.8082, -0.05, 0.8082, 0.0, 0.0, 1.55, 0.0, 1.6, 0.3333, 1.6, 0.3333, 1.55, 0.02, 0.0, 0.02, 0.8082, 0.3533, 0.8082, 0.3533, 0.0, 0.0, 1.6, 0.0, 1.55, 0.3333, 1.55, 0.3333, 1.6, 0.02, 0.8082, 0.02, 0.0, 0.3533, 0.0, 0.3533, 0.8082, 0.0, 0.0, 0.0, 1.0, 1.0, 1.0, 1.0, 0.0, 0.02, 1.817, 0.02, 1.867, 0.0, 1.867, 0.0, 1.817, 0.0, 0.0, 0.0, 0.8082, 0.02, 0.8082, 0.02, 0.0, 0.02, 1.867, 0.02, 1.817, 0.0, 1.817, 0.0, 1.867, 0.02, 0.8082, 0.02, 0.0, 0.0, 0.0, 0.0, 0.8082, 0.0, 0.0, 0.0, -0.05, 0.8082, -0.05, 0.8082, 0.0, 0.0, 1.817, 0.0, 1.867, 0.3333, 1.867, 0.3333, 1.817, 0.02, 0.0, 0.02, 0.8082, 0.3533, 0.8082, 0.3533, 0.0, 0.0, 1.867, 0.0, 1.817, 0.3333, 1.817, 0.3333, 1.867, 0.02, 0.8082, 0.02, 0.0, 0.3533, 0.0, 0.3533, 0.8082, 0.0, 0.0, 0.0, 1.0, 1.0, 1.0, 1.0, 0.0, 0.02, 2.083, 0.02, 2.133, 0.0, 2.133, 0.0, 2.083, 0.0, 0.0, 0.0, 0.8082, 0.02, 0.8082, 0.02, 0.0, 0.02, 2.133, 0.02, 2.083, 0.0, 2.083, 0.0, 2.133, 0.02, 0.8082, 0.02, 0.0, 0.0, 0.0, 0.0, 0.8082, 0.0, 0.0, 0.0, -0.05, 0.8082, -0.05, 0.8082, 0.0, 0.0, 2.083, 0.0, 2.133, 0.3333, 2.133, 0.3333, 2.083, 0.02, 0.0, 0.02, 0.8082, 0.3533, 0.8082, 0.3533, 0.0, 0.0, 2.133, 0.0, 2.083, 0.3333, 2.083, 0.3333, 2.133, 0.02, 0.8082, 0.02, 0.0, 0.3533, 0.0, 0.3533, 0.8082, 0.0, 0.0, 0.0, 1.0, 1.0, 1.0, 1.0, 0.0, 0.02, 2.35, 0.02, 2.4, 0.0, 2.4, 0.0, 2.35, 0.0, 0.0, 0.0, 0.8082, 0.02, 0.8082, 0.02, 0.0, 0.02, 2.4, 0.02, 2.35, 0.0, 2.35, 0.0, 2.4, 0.02, 0.8082, 0.02, 0.0, 0.0, 0.0, 0.0, 0.8082, 0.0, 0.0, 0.0, -0.05, 0.8082, -0.05, 0.8082, 0.0, 0.0, 2.35, 0.0, 2.4, 0.3333, 2.4, 0.3333, 2.35, 0.02, 0.0, 0.02, 0.8082, 0.3533, 0.8082, 0.3533, 0.0, 0.0, 2.4, 0.0, 2.35, 0.3333, 2.35, 0.3333, 2.4, 0.02, 0.8082, 0.02, 0.0, 0.3533, 0.0, 0.3533, 0.8082, 0.0, 0.0, 0.0, 1.0, 1.0, 1.0, 1.0, 0.0, 0.0, 0.0, 0.0, 1.0, 0.02, 1.0, 0.02, 0.0, 0.0, 0.0, 0.0, 1.0, 0.02, 1.0, 0.02, 0.0, 0.0, 0.0, 0.0, 1.0, 0.02, 1.0, 0.02, 0.0, 0.0, 0.0, 0.0, 1.0, 0.02, 1.0, 0.02, 0.0, 0.0, 0.0, 0.02, 0.0, 0.02, 0.02, 0.0, 0.02, 0.0, 0.0, 0.02, 0.0, 0.02, 0.02, 0.0, 0.02, 0.0, 0.0, 0.0, 1.0, 0.02, 1.0, 0.02, 0.0, 0.0, 0.0, 0.0, 1.0, 0.02, 1.0, 0.02, 0.0, 0.0, 0.0, 0.0, 1.0, 0.02, 1.0, 0.02, 0.0, 0.0, 0.0, 0.0, 1.0, 0.02, 1.0, 0.02, 0.0, 0.0, 0.0, 0.02, 0.0, 0.02, 0.02, 0.0, 0.02, 0.0, 0.0, 0.02, 0.0, 0.02, 0.02, 0.0, 0.02, 0.0, 0.0, 0.0, 1.0, 0.02, 1.0, 0.02, 0.0, 0.0, 0.0, 0.0, 1.0, 0.02, 1.0, 0.02, 0.0, 0.0, 0.0, 0.0, 1.0, 0.02, 1.0, 0.02, 0.0, 0.0, 0.0, 0.0, 1.0, 0.02, 1.0, 0.02, 0.0, 0.0, 0.0, 0.02, 0.0, 0.02, 0.02, 0.0, 0.02, 0.0, 0.0, 0.02, 0.0, 0.02, 0.02, 0.0, 0.02, 0.0, 0.0, 0.0, 1.0, 0.02, 1.0, 0.02, 0.0, 0.0, 0.0, 0.0, 1.0, 0.02, 1.0, 0.02, 0.0, 0.0, 0.0, 0.0, 1.0, 0.02, 1.0, 0.02, 0.0, 0.0, 0.0, 0.0, 1.0, 0.02, 1.0, 0.02, 0.0, 0.0, 0.0, 0.02, 0.0, 0.02, 0.02, 0.0, 0.02, 0.0, 0.0, 0.02, 0.0, 0.02, 0.02, 0.0, 0.02, 0.0, 0.0, 0.0, 1.0, 0.01, 1.0, 0.01, 0.0, 0.0, 0.0, 0.0, 1.0, 0.01, 1.0, 0.01, 0.0, 0.0, 0.0, 0.0, 1.0, 0.01, 1.0, 0.01, 0.0, 0.0, 0.0, 0.0, 1.0, 0.01, 1.0, 0.01, 0.0, 0.0, 0.0, 0.01, 0.0, 0.01, 0.01, 0.0, 0.01, 0.0, 0.0, 0.01, 0.0, 0.01, 0.01, 0.0, 0.01, 0.0, 0.0, 0.0, 1.0, 0.01, 1.0, 0.01, 0.0, 0.0, 0.0, 0.0, 1.0, 0.01, 1.0, 0.01, 0.0, 0.0, 0.0, 0.0, 1.0, 0.01, 1.0, 0.01, 0.0, 0.0, 0.0, 0.0, 1.0, 0.01, 1.0, 0.01, 0.0, 0.0, 0.0, 0.01, 0.0, 0.01, 0.01, 0.0, 0.01, 0.0, 0.0, 0.01, 0.0, 0.01, 0.01, 0.0, 0.01, 0.0, 0.0, 0.0, 1.0, 0.01, 1.0, 0.01, 0.0, 0.0, 0.0, 0.0, 1.0, 0.01, 1.0, 0.01, 0.0, 0.0, 0.0, 0.0, 1.0, 0.01, 1.0, 0.01, 0.0, 0.0, 0.0, 0.0, 1.0, 0.01, 1.0, 0.01, 0.0, 0.0, 0.0, 0.01, 0.0, 0.01, 0.01, 0.0, 0.01, 0.0, 0.0, 0.01, 0.0, 0.01, 0.01, 0.0, 0.01, 0.0, 0.0, 0.0, 1.0, 0.01, 1.0, 0.01, 0.0, 0.0, 0.0, 0.0, 1.0, 0.01, 1.0, 0.01, 0.0, 0.0, 0.0, 0.0, 1.0, 0.01, 1.0, 0.01, 0.0, 0.0, 0.0, 0.0, 1.0, 0.01, 1.0, 0.01, 0.0, 0.0, 0.0, 0.01, 0.0, 0.01, 0.01, 0.0, 0.01, 0.0, 0.0, 0.01, 0.0, 0.01, 0.01, 0.0, 0.01, 0.0, 0.0, 0.0, 1.0, 0.01, 1.0, 0.01, 0.0, 0.0, 0.0, 0.0, 1.0, 0.01, 1.0, 0.01, 0.0, 0.0, 0.0, 0.0, 1.0, 0.01, 1.0, 0.01, 0.0, 0.0, 0.0, 0.0, 1.0, 0.01, 1.0, 0.01, 0.0, 0.0, 0.0, 0.01, 0.0, 0.01, 0.01, 0.0, 0.01, 0.0, 0.0, 0.01, 0.0, 0.01, 0.01, 0.0, 0.01, 0.0, 0.0, 0.0, 1.0, 0.01, 1.0, 0.01, 0.0, 0.0, 0.0, 0.0, 1.0, 0.01, 1.0, 0.01, 0.0, 0.0, 0.0, 0.0, 1.0, 0.01, 1.0, 0.01, 0.0, 0.0, 0.0, 0.0, 1.0, 0.01, 1.0, 0.01, 0.0, 0.0, 0.0, 0.01, 0.0, 0.01, 0.01, 0.0, 0.01, 0.0, 0.0, 0.01, 0.0, 0.01, 0.01, 0.0, 0.01, 0.0, 0.0, 0.0, 1.0, 0.01, 1.0, 0.01, 0.0, 0.0, 0.0, 0.0, 1.0, 0.01, 1.0, 0.01, 0.0, 0.0, 0.0, 0.0, 1.0, 0.01, 1.0, 0.01, 0.0, 0.0, 0.0, 0.0, 1.0, 0.01, 1.0, 0.01, 0.0, 0.0, 0.0, 0.01, 0.0, 0.01, 0.01, 0.0, 0.01, 0.0, 0.0, 0.01, 0.0, 0.01, 0.01, 0.0, 0.01, 0.0, 0.0, 0.0, 1.0, 0.01, 1.0, 0.01, 0.0, 0.0, 0.0, 0.0, 1.0, 0.01, 1.0, 0.01, 0.0, 0.0, 0.0, 0.0, 1.0, 0.01, 1.0, 0.01, 0.0, 0.0, 0.0, 0.0, 1.0, 0.01, 1.0, 0.01, 0.0, 0.0, 0.0, 0.01, 0.0, 0.01, 0.01, 0.0, 0.01, 0.0, 0.0, 0.01, 0.0, 0.01, 0.01, 0.0, 0.01, 0.0, 0.0, 0.0, 1.0, 0.01, 1.0, 0.01, 0.0, 0.0, 0.0, 0.0, 1.0, 0.01, 1.0, 0.01, 0.0, 0.0, 0.0, 0.0, 1.0, 0.01, 1.0, 0.01, 0.0, 0.0, 0.0, 0.0, 1.0, 0.01, 1.0, 0.01, 0.0, 0.0, 0.0, 0.01, 0.0, 0.01, 0.01, 0.0, 0.01, 0.0, 0.0, 0.01, 0.0, 0.01, 0.01, 0.0, 0.01, 0.0, 0.0, 0.0, 1.0, 0.01, 1.0, 0.01, 0.0, 0.0, 0.0, 0.0, 1.0, 0.01, 1.0, 0.01, 0.0, 0.0, 0.0, 0.0, 1.0, 0.01, 1.0, 0.01, 0.0, 0.0, 0.0, 0.0, 1.0, 0.01, 1.0, 0.01, 0.0, 0.0, 0.0, 0.01, 0.0, 0.01, 0.01, 0.0, 0.01, 0.0, 0.0, 0.01, 0.0, 0.01, 0.01, 0.0, 0.01, 0.0, 0.0, 0.0, 1.0, 0.01, 1.0, 0.01, 0.0, 0.0, 0.0, 0.0, 1.0, 0.01, 1.0, 0.01, 0.0, 0.0, 0.0, 0.0, 1.0, 0.01, 1.0, 0.01, 0.0, 0.0, 0.0, 0.0, 1.0, 0.01, 1.0, 0.01, 0.0, 0.0, 0.0, 0.01, 0.0, 0.01, 0.01, 0.0, 0.01, 0.0, 0.0, 0.01, 0.0, 0.01, 0.01, 0.0, 0.01, 0.0, 0.0, 0.0, 1.0, 0.01, 1.0, 0.01, 0.0, 0.0, 0.0, 0.0, 1.0, 0.01, 1.0, 0.01, 0.0, 0.0, 0.0, 0.0, 1.0, 0.01, 1.0, 0.01, 0.0, 0.0, 0.0, 0.0, 1.0, 0.01, 1.0, 0.01, 0.0, 0.0, 0.0, 0.01, 0.0, 0.01, 0.01, 0.0, 0.01, 0.0, 0.0, 0.01, 0.0, 0.01, 0.01, 0.0, 0.01, 0.0, 0.0, 0.0, 1.0, 0.01, 1.0, 0.01, 0.0, 0.0, 0.0, 0.0, 1.0, 0.01, 1.0, 0.01, 0.0, 0.0, 0.0, 0.0, 1.0, 0.01, 1.0, 0.01, 0.0, 0.0, 0.0, 0.0, 1.0, 0.01, 1.0, 0.01, 0.0, 0.0, 0.0, 0.01, 0.0, 0.01, 0.01, 0.0, 0.01, 0.0, 0.0, 0.01, 0.0, 0.01, 0.01, 0.0, 0.01, 0.0, 0.0, 0.0, 1.0, 0.01, 1.0, 0.01, 0.0, 0.0, 0.0, 0.0, 1.0, 0.01, 1.0, 0.01, 0.0, 0.0, 0.0, 0.0, 1.0, 0.01, 1.0, 0.01, 0.0, 0.0, 0.0, 0.0, 1.0, 0.01, 1.0, 0.01, 0.0, 0.0, 0.0, 0.01, 0.0, 0.01, 0.01, 0.0, 0.01, 0.0, 0.0, 0.01, 0.0, 0.01, 0.01, 0.0, 0.01, 0.0, 0.0, 0.0, 1.0, 0.01, 1.0, 0.01, 0.0, 0.0, 0.0, 0.0, 1.0, 0.01, 1.0, 0.01, 0.0, 0.0, 0.0, 0.0, 1.0, 0.01, 1.0, 0.01, 0.0, 0.0, 0.0, 0.0, 1.0, 0.01, 1.0, 0.01, 0.0, 0.0, 0.0, 0.01, 0.0, 0.01, 0.01, 0.0, 0.01, 0.0, 0.0, 0.01, 0.0, 0.01, 0.01, 0.0, 0.01, 0.0, 0.0, 0.0, 1.0, 0.01, 1.0, 0.01, 0.0, 0.0, 0.0, 0.0, 1.0, 0.01, 1.0, 0.01, 0.0, 0.0, 0.0, 0.0, 1.0, 0.01, 1.0, 0.01, 0.0, 0.0, 0.0, 0.0, 1.0, 0.01, 1.0, 0.01, 0.0, 0.0, 0.0, 0.01, 0.0, 0.01, 0.01, 0.0, 0.01, 0.0, 0.0, 0.01, 0.0, 0.01, 0.01, 0.0, 0.01, 0.0, 0.0, 0.0, 1.0, 0.01, 1.0, 0.01, 0.0, 0.0, 0.0, 0.0, 1.0, 0.01, 1.0, 0.01, 0.0, 0.0, 0.0, 0.0, 1.0, 0.01, 1.0, 0.01, 0.0, 0.0, 0.0, 0.0, 1.0, 0.01, 1.0, 0.01, 0.0, 0.0, 0.0, 0.01, 0.0, 0.01, 0.01, 0.0, 0.01, 0.0, 0.0, 0.01, 0.0, 0.01, 0.01, 0.0, 0.01, 0.0, 0.0, 0.0, 1.0, 0.01, 1.0, 0.01, 0.0, 0.0, 0.0, 0.0, 1.0, 0.01, 1.0, 0.01, 0.0, 0.0, 0.0, 0.0, 1.0, 0.01, 1.0, 0.01, 0.0, 0.0, 0.0, 0.0, 1.0, 0.01, 1.0, 0.01, 0.0, 0.0, 0.0, 0.01, 0.0, 0.01, 0.01, 0.0, 0.01, 0.0, 0.0, 0.01, 0.0, 0.01, 0.01, 0.0, 0.01, 0.0, 0.0, 0.0, 1.0, 0.01, 1.0, 0.01, 0.0, 0.0, 0.0, 0.0, 1.0, 0.01, 1.0, 0.01, 0.0, 0.0, 0.0, 0.0, 1.0, 0.01, 1.0, 0.01, 0.0, 0.0, 0.0, 0.0, 1.0, 0.01, 1.0, 0.01, 0.0, 0.0, 0.0, 0.01, 0.0, 0.01, 0.01, 0.0, 0.01, 0.0, 0.0, 0.01, 0.0, 0.01, 0.01, 0.0, 0.01, 0.0, 0.0, 0.0, 1.0, 0.01, 1.0, 0.01, 0.0, 0.0, 0.0, 0.0, 1.0, 0.01, 1.0, 0.01, 0.0, 0.0, 0.0, 0.0, 1.0, 0.01, 1.0, 0.01, 0.0, 0.0, 0.0, 0.0, 1.0, 0.01, 1.0, 0.01, 0.0, 0.0, 0.0, 0.01, 0.0, 0.01, 0.01, 0.0, 0.01, 0.0, 0.0, 0.01, 0.0, 0.01, 0.01, 0.0, 0.01, 0.0, 0.0, 0.0, 1.0, 0.01, 1.0, 0.01, 0.0, 0.0, 0.0, 0.0, 1.0, 0.01, 1.0, 0.01, 0.0, 0.0, 0.0, 0.0, 1.0, 0.01, 1.0, 0.01, 0.0, 0.0, 0.0, 0.0, 1.0, 0.01, 1.0, 0.01, 0.0, 0.0, 0.0, 0.01, 0.0, 0.01, 0.01, 0.0, 0.01, 0.0, 0.0, 0.01, 0.0, 0.01, 0.01, 0.0, 0.01, 0.0, 0.0, 0.0, 1.0, 0.01, 1.0, 0.01, 0.0, 0.0, 0.0, 0.0, 1.0, 0.01, 1.0, 0.01, 0.0, 0.0, 0.0, 0.0, 1.0, 0.01, 1.0, 0.01, 0.0, 0.0, 0.0, 0.0, 1.0, 0.01, 1.0, 0.01, 0.0, 0.0, 0.0, 0.01, 0.0, 0.01, 0.01, 0.0, 0.01, 0.0, 0.0, 0.01, 0.0, 0.01, 0.01, 0.0, 0.01, 0.0, 0.0, 0.0, 1.0, 0.01, 1.0, 0.01, 0.0, 0.0, 0.0, 0.0, 1.0, 0.01, 1.0, 0.01, 0.0, 0.0, 0.0, 0.0, 1.0, 0.01, 1.0, 0.01, 0.0, 0.0, 0.0, 0.0, 1.0, 0.01, 1.0, 0.01, 0.0, 0.0, 0.0, 0.01, 0.0, 0.01, 0.01, 0.0, 0.01, 0.0, 0.0, 0.01, 0.0, 0.01, 0.01, 0.0, 0.01, 0.0, 0.0, 0.0, 1.0, 0.01, 1.0, 0.01, 0.0, 0.0, 0.0, 0.0, 1.0, 0.01, 1.0, 0.01, 0.0, 0.0, 0.0, 0.0, 1.0, 0.01, 1.0, 0.01, 0.0, 0.0, 0.0, 0.0, 1.0, 0.01, 1.0, 0.01, 0.0, 0.0, 0.0, 0.01, 0.0, 0.01, 0.01, 0.0, 0.01, 0.0, 0.0, 0.01, 0.0, 0.01, 0.01, 0.0, 0.01, 0.0, 1.05, 0.0, 1.0, 0.1667, 1.133, 0.1667, 1.183, 0.0, 0.0, 0.0, 0.05, -0.1667, 0.05, -0.1667, 0.0, 0.0, 1.0, 0.0, 1.05, 0.1667, 1.183, 0.1667, 1.133, 0.0, 0.05, 0.0, 0.0, -0.1667, 0.0, -0.1667, 0.05, 0.0, 1.183, 0.0, 1.133, 0.1667, 1.267, 0.1667, 1.317, 0.0, 0.0, 0.0, 0.05, -0.1667, 0.05, -0.1667, 0.0, 0.0, 1.133, 0.0, 1.183, 0.1667, 1.317, 0.1667, 1.267, 0.0, 0.05, 0.0, 0.0, -0.1667, 0.0, -0.1667, 0.05, 0.0, 1.317, 0.0, 1.267, 0.1667, 1.4, 0.1667, 1.45, 0.0, 0.0, 0.0, 0.05, -0.1667, 0.05, -0.1667, 0.0, 0.0, 1.267, 0.0, 1.317, 0.1667, 1.45, 0.1667, 1.4, 0.0, 0.05, 0.0, 0.0, -0.1667, 0.0, -0.1667, 0.05, 0.0, 1.45, 0.0, 1.4, 0.1667, 1.533, 0.1667, 1.583, 0.0, 0.0, 0.0, 0.05, -0.1667, 0.05, -0.1667, 0.0, 0.0, 1.4, 0.0, 1.45, 0.1667, 1.583, 0.1667, 1.533, 0.0, 0.05, 0.0, 0.0, -0.1667, 0.0, -0.1667, 0.05, 0.0, 1.583, 0.0, 1.533, 0.1667, 1.667, 0.1667, 1.717, 0.0, 0.0, 0.0, 0.05, -0.1667, 0.05, -0.1667, 0.0, 0.0, 1.533, 0.0, 1.583, 0.1667, 1.717, 0.1667, 1.667, 0.0, 0.05, 0.0, 0.0, -0.1667, 0.0, -0.1667, 0.05, 0.0, 1.717, 0.0, 1.667, 0.1667, 1.8, 0.1667, 1.85, 0.0, 0.0, 0.0, 0.05, -0.1667, 0.05, -0.1667, 0.0, 0.0, 1.667, 0.0, 1.717, 0.1667, 1.85, 0.1667, 1.8, 0.0, 0.05, 0.0, 0.0, -0.1667, 0.0, -0.1667, 0.05, 0.0, 1.85, 0.0, 1.8, 0.1667, 1.933, 0.1667, 1.983, 0.0, 0.0, 0.0, 0.05, -0.1667, 0.05, -0.1667, 0.0, 0.0, 1.8, 0.0, 1.85, 0.1667, 1.983, 0.1667, 1.933, 0.0, 0.05, 0.0, 0.0, -0.1667, 0.0, -0.1667, 0.05, 0.0, 1.983, 0.0, 1.933, 0.1667, 2.067, 0.1667, 2.117, 0.0, 0.0, 0.0, 0.05, -0.1667, 0.05, -0.1667, 0.0, 0.0, 1.933, 0.0, 1.983, 0.1667, 2.117, 0.1667, 2.067, 0.0, 0.05, 0.0, 0.0, -0.1667, 0.0, -0.1667, 0.05, 0.0, 2.117, 0.0, 2.067, 0.1667, 2.2, 0.1667, 2.25, 0.0, 0.0, 0.0, 0.05, -0.1667, 0.05, -0.1667, 0.0, 0.0, 2.067, 0.0, 2.117, 0.1667, 2.25, 0.1667, 2.2, 0.0, 0.05, 0.0, 0.0, -0.1667, 0.0, -0.1667, 0.05, 0.0, 2.25, 0.0, 2.2, 0.1667, 2.333, 0.1667, 2.383, 0.0, 0.0, 0.0, 0.05, -0.1667, 0.05, -0.1667, 0.0, 0.0, 2.2, 0.0, 2.25, 0.1667, 2.383, 0.1667, 2.333, 0.0, 0.05, 0.0, 0.0, -0.1667, 0.0, -0.1667, 0.05, 0.0, 2.383, 0.0, 2.333, 0.1667, 2.467, 0.1667, 2.517, 0.0, 0.0, 0.0, 0.05, -0.1667, 0.05, -0.1667, 0.0, 0.0, 2.333, 0.0, 2.383, 0.1667, 2.517, 0.1667, 2.467, 0.0, 0.05, 0.0, 0.0, -0.1667, 0.0, -0.1667, 0.05, 0.0, 2.517, 0.0, 2.467, 0.1667, 2.6, 0.1667, 2.65, 0.0, 0.0, 0.0, 0.05, -0.1667, 0.05, -0.1667, 0.0, 0.0, 2.467, 0.0, 2.517, 0.1667, 2.65, 0.1667, 2.6, 0.0, 0.05, 0.0, 0.0, -0.1667, 0.0, -0.1667, 0.05, 0.0, 2.65, 0.0, 2.6, 0.1667, 2.733, 0.1667, 2.783, 0.0, 0.0, 0.0, 0.05, -0.1667, 0.05, -0.1667, 0.0, 0.0, 2.6, 0.0, 2.65, 0.1667, 2.783, 0.1667, 2.733, 0.0, 0.05, 0.0, 0.0, -0.1667, 0.0, -0.1667, 0.05, 0.0, 2.783, 0.0, 2.733, 0.1667, 2.867, 0.1667, 2.917, 0.0, 0.0, 0.0, 0.05, -0.1667, 0.05, -0.1667, 0.0, 0.0, 2.733, 0.0, 2.783, 0.1667, 2.917, 0.1667, 2.867, 0.0, 0.05, 0.0, 0.0, -0.1667, 0.0, -0.1667, 0.05, 0.0, 2.917, 0.0, 2.867, 0.1667, 3.0, 0.1667, 3.05, 0.0, 0.0, 0.0, 0.05, -0.1667, 0.05, -0.1667, 0.0, 0.0, 2.867, 0.0, 2.917, 0.1667, 3.05, 0.1667, 3.0, 0.0, 0.05, 0.0, 0.0, -0.1667, 0.0, -0.1667, 0.05, 0.0, 3.05, 0.0, 3.0, 0.1667, 3.133, 0.1667, 3.183, 0.0, 0.0, 0.0, 0.05, -0.1667, 0.05, -0.1667, 0.0, 0.0, 3.0, 0.0, 3.05, 0.1667, 3.183, 0.1667, 3.133, 0.0, 0.05, 0.0, 0.0, -0.1667, 0.0, -0.1667, 0.05, 0.0, 3.183, 0.0, 3.133, 0.1667, 3.267, 0.1667, 3.317, 0.0, 0.0, 0.0, 0.05, -0.1667, 0.05, -0.1667, 0.0, 0.0, 3.133, 0.0, 3.183, 0.1667, 3.317, 0.1667, 3.267, 0.0, 0.05, 0.0, 0.0, -0.1667, 0.0, -0.1667, 0.05, 0.0, 3.317, 0.0, 3.267, 0.1667, 3.4, 0.1667, 3.45, 0.0, 0.0, 0.0, 0.05, -0.1667, 0.05, -0.1667, 0.0, 0.0, 3.267, 0.0, 3.317, 0.1667, 3.45, 0.1667, 3.4, 0.0, 0.05, 0.0, 0.0, -0.1667, 0.0, -0.1667, 0.05, 0.0, 0.1, 0.04, 0.1, 0.04, 0.0, 0.0, 0.0, 0.04, 0.1, 0.08, 0.1, 0.08, 0.0, 0.04, 0.0, 0.08, 0.1, 0.12, 0.1, 0.12, 0.0, 0.08, 0.0, 0.12, 0.1, 0.16, 0.1, 0.16, 0.0, 0.12, 0.0, 0.0, 3.1, 0.04, 3.1, 0.04, 0.1, 0.0, 0.1, 0.04, 3.1, 0.08, 3.1, 0.08, 0.1, 0.04, 0.1, 0.08, 3.1, 0.12, 3.1, 0.12, 0.1, 0.08, 0.1, 0.12, 3.1, 0.16, 3.1, 0.16, 0.1, 0.12, 0.1, 0.0, 3.2, 0.04, 3.2, 0.04, 3.1, 0.0, 3.1, 0.04, 3.2, 0.08, 3.2, 0.08, 3.1, 0.04, 3.1, 0.08, 3.2, 0.12, 3.2, 0.12, 3.1, 0.08, 3.1, 0.12, 3.2, 0.16, 3.2, 0.16, 3.1, 0.12, 3.1, -0.02, 0.04, -0.02, 0.0, 0.02, 0.0, 0.02, 0.04, 0.02, 0.04, 0.02, 0.0, -0.02, 0.0, -0.02, 0.04, 0.0, 3.0, 0.02, 3.0, 0.02, 0.0, 0.0, 0.0, 0.02, 3.0, 0.32, 3.0, 0.32, 0.0, 0.02, 0.0, 0.32, 3.0, 0.34, 3.0, 0.34, 0.0, 0.32, 0.0, 0.34, 3.0, 0.64, 3.0, 0.64, 0.0, 0.34, 0.0, -0.01, 0.0, 0.01, 0.0, 0.01, 0.3, -0.01, 0.3, -0.01, 0.3, 0.01, 0.3, 0.01, 0.0, -0.01, 0.0])
me_stair_003.materials.append(mat_stair_ceiling)
me_stair_003.materials.append(mat_stair_white)
me_stair_003.materials.append(mat_stair_concrete)
me_stair_003.materials.append(mat_stair_wood)
me_stair_003.materials.append(mat_stair_metal)
me_stair_003.materials.append(mat_stair_glass)
me_stair_003.use_remesh_preserve_volume = False
me_stair_003.use_remesh_preserve_attributes = False
me_stair_003.use_mirror_vertex_groups = False
me_stair_003.update()
me_cube_015 = bpy.data.meshes.new('Cube.015')
me_cube_015.from_pydata([(-4.768e-07, 0.0, 0.0), (-4.768e-07, 0.0, 2.0), (-4.768e-07, 2.0, 0.0), (-4.768e-07, 2.0, 2.0), (2.0, 0.0, 0.0), (2.0, 0.0, 2.0), (2.0, 2.0, 0.0), (2.0, 2.0, 2.0), (-4.768e-07, 1.0, 0.0), (-4.768e-07, 1.0, 2.0), (2.0, 1.0, 0.0), (-0.8966, 1.0, 2.0), (-0.8966, 2.0, 2.0), (-0.8966, 2.0, 0.0), (-0.8966, 1.0, 0.0), (2.0, 1.333, 0.0), (2.0, 1.667, 0.0), (-4.768e-07, 1.667, 0.0), (-4.768e-07, 1.333, 0.0), (-0.8966, 1.333, 2.0), (-0.8966, 1.667, 2.0), (-0.8966, 1.667, 0.0), (-0.8966, 1.333, 0.0)], [], [(3, 2, 13, 12), (2, 3, 7, 6), (4, 5, 1, 0), (8, 10, 4, 0), (18, 15, 10, 8), (0, 1, 9, 8), (21, 20, 12, 13), (18, 8, 14, 22), (8, 9, 11, 14), (2, 17, 21, 13), (17, 18, 22, 21), (14, 11, 19, 22), (2, 6, 16, 17), (17, 16, 15, 18)])
me_cube_015.use_remesh_preserve_volume = False
me_cube_015.use_remesh_preserve_attributes = False
me_cube_015.use_mirror_vertex_groups = False
me_cube_015.update()
me_cube_012 = bpy.data.meshes.new('Cube.012')
me_cube_012.from_pydata([(-4.768e-07, 0.0, 0.0), (-4.768e-07, 0.0, 2.0), (-4.768e-07, 2.0, 0.0), (-4.768e-07, 2.0, 2.0), (2.0, 0.0, 0.0), (2.0, 0.0, 2.0), (2.0, 2.0, 0.0), (2.0, 2.0, 2.0), (-4.768e-07, 1.842, 0.0), (-4.768e-07, 1.24, 0.0), (-4.768e-07, 1.023, 0.0), (-4.768e-07, 0.7764, 0.0), (-4.768e-07, 0.7764, 2.0), (-4.768e-07, 1.023, 2.0), (-4.768e-07, 1.24, 2.0), (-4.768e-07, 1.842, 2.0), (2.0, 0.7764, 0.0), (2.0, 1.023, 0.0), (2.0, 1.24, 0.0), (2.0, 1.842, 0.0), (2.0, 1.842, 2.0), (2.0, 1.24, 2.0), (2.0, 1.023, 2.0), (2.0, 0.7764, 2.0)], [], [(8, 15, 3, 2), (2, 3, 7, 6), (16, 23, 5, 4), (4, 5, 1, 0), (11, 16, 4, 0), (2, 6, 19, 8), (8, 19, 18, 9), (9, 18, 17, 10), (10, 17, 16, 11), (6, 7, 20, 19), (19, 20, 21, 18), (18, 21, 22, 17), (17, 22, 23, 16), (0, 1, 12, 11), (10, 13, 14, 9)])
me_cube_012.use_remesh_preserve_volume = False
me_cube_012.use_remesh_preserve_attributes = False
me_cube_012.use_mirror_vertex_groups = False
me_cube_012.update()
me_cube_011 = bpy.data.meshes.new('Cube.011')
me_cube_011.from_pydata([(-4.768e-07, 0.0, 0.0), (-4.768e-07, 0.0, 2.0), (-4.768e-07, 2.0, 0.0), (-4.768e-07, 2.0, 2.0), (2.0, 0.0, 0.0), (2.0, 0.0, 2.0), (2.0, 2.0, 0.0), (2.0, 2.0, 2.0)], [], [(0, 1, 3, 2), (2, 3, 7, 6), (6, 7, 5, 4), (4, 5, 1, 0), (2, 6, 4, 0), (7, 3, 1, 5)])
me_cube_011.use_remesh_preserve_volume = False
me_cube_011.use_remesh_preserve_attributes = False
me_cube_011.use_mirror_vertex_groups = False
me_cube_011.update()
me_cube_010 = bpy.data.meshes.new('Cube.010')
me_cube_010.from_pydata([(-4.768e-07, 0.0, 0.0), (-4.768e-07, 0.0, 2.0), (-4.768e-07, 2.0, 0.0), (-4.768e-07, 2.0, 2.0), (2.0, 0.0, 0.0), (2.0, 0.0, 2.0), (2.0, 2.0, 0.0), (2.0, 2.0, 2.0), (1.8, 2.0, 0.0), (0.5357, 2.0, 0.0), (0.5357, 2.0, 2.0), (1.8, 2.0, 2.0), (0.5357, 0.0, 0.0), (1.8, 0.0, 0.0), (1.8, 0.0, 2.0), (0.5357, 0.0, 2.0)], [], [(0, 1, 3, 2), (8, 11, 7, 6), (6, 7, 5, 4), (12, 15, 1, 0), (8, 6, 4, 13), (2, 9, 12, 0), (9, 8, 13, 12), (4, 5, 14, 13), (2, 3, 10, 9), (9, 10, 11, 8)])
me_cube_010.use_remesh_preserve_volume = False
me_cube_010.use_remesh_preserve_attributes = False
me_cube_010.use_mirror_vertex_groups = False
me_cube_010.update()
me_cube_009 = bpy.data.meshes.new('Cube.009')
me_cube_009.from_pydata([(-4.768e-07, 0.0, 0.0), (-4.768e-07, 0.0, 2.0), (-4.768e-07, 2.0, 0.0), (-4.768e-07, 2.0, 2.0), (2.0, 0.0, 0.0), (2.0, 0.0, 2.0), (2.0, 2.0, 0.0), (2.0, 2.0, 2.0)], [], [(0, 1, 3, 2), (2, 3, 7, 6), (6, 7, 5, 4), (4, 5, 1, 0), (2, 6, 4, 0), (7, 3, 1, 5)])
me_cube_009.use_remesh_preserve_volume = False
me_cube_009.use_remesh_preserve_attributes = False
me_cube_009.use_mirror_vertex_groups = False
me_cube_009.update()
me_cube_008 = bpy.data.meshes.new('Cube.008')
me_cube_008.from_pydata([(-4.768e-07, 0.0, 0.0), (-4.768e-07, 0.0, 2.0), (-4.768e-07, 2.0, 0.0), (-4.768e-07, 2.0, 2.0), (2.0, 0.0, 0.0), (2.0, 0.0, 2.0), (2.0, 2.0, 0.0), (2.0, 2.0, 2.0), (-4.768e-07, 1.297, 0.0), (-4.768e-07, 0.6307, 0.0), (-4.768e-07, 0.6307, 2.0), (-4.768e-07, 1.297, 2.0), (2.0, 0.6307, 0.0), (2.0, 1.297, 0.0), (2.0, 1.297, 2.0), (2.0, 0.6307, 2.0)], [], [(8, 11, 3, 2), (2, 3, 7, 6), (12, 15, 5, 4), (4, 5, 1, 0), (9, 12, 4, 0), (2, 6, 13, 8), (8, 13, 12, 9), (6, 7, 14, 13), (0, 1, 10, 9), (9, 10, 11, 8)])
me_cube_008.use_remesh_preserve_volume = False
me_cube_008.use_remesh_preserve_attributes = False
me_cube_008.use_mirror_vertex_groups = False
me_cube_008.update()
me_cube_007 = bpy.data.meshes.new('Cube.007')
me_cube_007.from_pydata([(-4.768e-07, 0.0, 0.0), (-4.768e-07, 0.0, 2.0), (-4.768e-07, 2.0, 0.0), (-4.768e-07, 2.0, 2.0), (2.0, 0.0, 0.0), (2.0, 0.0, 2.0), (2.0, 2.0, 0.0), (2.0, 2.0, 2.0), (0.8, 2.0, 0.0), (0.1333, 2.0, 0.0), (0.1333, 2.0, 2.0), (0.8, 2.0, 2.0), (0.1333, 0.0, 0.0), (0.8, 0.0, 0.0), (0.8, 0.0, 2.0), (0.1333, 0.0, 2.0)], [], [(0, 1, 3, 2), (8, 11, 7, 6), (6, 7, 5, 4), (12, 15, 1, 0), (8, 6, 4, 13), (2, 9, 12, 0), (9, 8, 13, 12), (4, 5, 14, 13), (2, 3, 10, 9), (9, 10, 11, 8)])
me_cube_007.use_remesh_preserve_volume = False
me_cube_007.use_remesh_preserve_attributes = False
me_cube_007.use_mirror_vertex_groups = False
me_cube_007.update()
me_cube_006 = bpy.data.meshes.new('Cube.006')
me_cube_006.from_pydata([(-4.768e-07, 0.0, 0.0), (-4.768e-07, 0.0, 2.0), (2.0, 0.0, 0.0), (2.0, 0.0, 2.0), (2.0, 2.0, 0.0), (2.0, 2.0, 2.0), (0.5385, 2.0, 0.0), (0.5385, 2.0, 2.0), (0.5385, 0.0, 0.0), (0.5385, 0.0, 2.0), (-4.768e-07, 1.462, 0.0), (-4.768e-07, 1.462, 2.0), (2.0, 1.462, 0.0), (2.0, 1.462, 2.0), (0.5385, 1.462, 0.0)], [], [(6, 7, 5, 4), (12, 13, 3, 2), (8, 9, 1, 0), (14, 12, 2, 8), (10, 14, 8, 0), (2, 3, 9, 8), (6, 4, 12, 14), (4, 5, 13, 12), (0, 1, 11, 10)])
me_cube_006.use_remesh_preserve_volume = False
me_cube_006.use_remesh_preserve_attributes = False
me_cube_006.use_mirror_vertex_groups = False
me_cube_006.update()
me_cube_005 = bpy.data.meshes.new('Cube.005')
me_cube_005.from_pydata([(-4.768e-07, 0.0, 0.0), (-4.768e-07, 0.0, 2.0), (-4.768e-07, 2.0, 0.0), (-4.768e-07, 2.0, 2.0), (2.0, 0.0, 0.0), (2.0, 0.0, 2.0), (2.0, 2.0, 0.0), (2.0, 2.0, 2.0)], [], [(0, 1, 3, 2), (2, 3, 7, 6), (6, 7, 5, 4), (4, 5, 1, 0), (2, 6, 4, 0)])
me_cube_005.use_remesh_preserve_volume = False
me_cube_005.use_remesh_preserve_attributes = False
me_cube_005.use_mirror_vertex_groups = False
me_cube_005.update()
me_cube_004 = bpy.data.meshes.new('Cube.004')
me_cube_004.from_pydata([(-4.768e-07, 0.0, 0.0), (-4.768e-07, 0.0, 2.0), (-4.768e-07, 2.0, 0.0), (-4.768e-07, 2.0, 2.0), (2.0, 0.0, 0.0), (2.0, 0.0, 2.0), (2.0, 2.0, 0.0), (2.0, 2.0, 2.0), (-4.768e-07, 0.445, 0.0), (-4.768e-07, 0.06667, 0.0), (-4.768e-07, 0.06667, 2.0), (-4.768e-07, 0.445, 2.0), (2.0, 0.06667, 0.0), (2.0, 0.445, 0.0), (2.0, 0.445, 2.0), (2.0, 0.06667, 2.0)], [], [(8, 11, 3, 2), (2, 3, 7, 6), (12, 15, 5, 4), (4, 5, 1, 0), (9, 12, 4, 0), (2, 6, 13, 8), (8, 13, 12, 9), (6, 7, 14, 13), (0, 1, 10, 9), (9, 10, 11, 8)])
me_cube_004.use_remesh_preserve_volume = False
me_cube_004.use_remesh_preserve_attributes = False
me_cube_004.use_mirror_vertex_groups = False
me_cube_004.update()
me_cube_002 = bpy.data.meshes.new('Cube.002')
me_cube_002.from_pydata([(-4.768e-07, 0.0, 0.0), (-4.768e-07, 0.0, 2.0), (-4.768e-07, 2.0, 0.0), (-4.768e-07, 2.0, 2.0), (2.0, 0.0, 0.0), (2.0, 0.0, 2.0), (2.0, 2.0, 0.0), (2.0, 2.0, 2.0), (-4.768e-07, 1.933, 0.0), (-4.768e-07, 1.544, 0.0), (-4.768e-07, 1.544, 2.0), (-4.768e-07, 1.933, 2.0), (2.0, 1.544, 0.0), (2.0, 1.933, 0.0), (2.0, 1.933, 2.0), (2.0, 1.544, 2.0)], [], [(8, 11, 3, 2), (2, 3, 7, 6), (12, 15, 5, 4), (4, 5, 1, 0), (9, 12, 4, 0), (2, 6, 13, 8), (8, 13, 12, 9), (6, 7, 14, 13), (0, 1, 10, 9), (9, 10, 11, 8)])
me_cube_002.use_remesh_preserve_volume = False
me_cube_002.use_remesh_preserve_attributes = False
me_cube_002.use_mirror_vertex_groups = False
me_cube_002.update()
me_plane_003 = bpy.data.meshes.new('Plane.003')
me_plane_003.from_pydata([(-1.0, -1.0, 0.0), (1.0, -1.0, 0.0), (-1.0, 1.0, 0.0), (1.0, 1.0, 0.0), (-1.0, -1.0, 0.0), (1.0, -1.0, 0.0), (-1.0, 1.0, 0.0), (1.0, 1.0, 0.0)], [], [(0, 1, 3, 2), (4, 5, 7, 6)])
me_plane_003.use_remesh_preserve_volume = False
me_plane_003.use_remesh_preserve_attributes = False
me_plane_003.use_mirror_vertex_groups = False
me_plane_003.update()
me_plane = bpy.data.meshes.new('Plane')
me_plane.from_pydata([(-1.0, -1.0, 0.0), (1.0, -1.0, 0.0), (-1.0, 1.0, 0.0), (1.0, 1.0, 0.0)], [], [(0, 1, 3, 2)])
me_plane.materials.append(None)
me_plane.use_remesh_preserve_volume = False
me_plane.use_remesh_preserve_attributes = False
me_plane.use_mirror_vertex_groups = False
me_plane.update()
me_cube_025 = bpy.data.meshes.new('Cube.025')
me_cube_025.from_pydata([(-1.0, -1.0, -1.0), (-1.0, -1.0, 1.0), (-1.0, 1.0, -1.0), (-1.0, 1.0, 1.0), (1.0, -1.0, -1.0), (1.0, -1.0, 1.0), (1.0, 1.0, -1.0), (1.0, 1.0, 1.0), (33.5, 1.0, 1.0), (33.5, 1.0, -1.0), (33.5, -1.0, -1.0), (33.5, -1.0, 1.0), (34.5, 1.0, 1.0), (34.5, 1.0, -1.0), (34.5, -1.0, -1.0), (34.5, -1.0, 1.0), (71.5, 1.0, 1.0), (71.5, 1.0, -1.0), (71.5, -1.0, -1.0), (71.5, -1.0, 1.0), (72.5, 1.0, 1.0), (72.5, 1.0, -1.0), (72.5, -1.0, -1.0), (72.5, -1.0, 1.0), (95.5, 1.0, 1.0), (95.5, 1.0, -1.0), (95.5, -1.0, -1.0), (95.5, -1.0, 1.0), (96.5, 1.0, 1.0), (96.5, 1.0, -1.0), (96.5, -1.0, -1.0), (96.5, -1.0, 1.0), (146.5, 1.0, 1.0), (146.5, 1.0, -1.0), (146.5, -1.0, -1.0), (146.5, -1.0, 1.0), (148.5, 1.0, 1.0), (148.5, 1.0, -1.0), (148.5, -1.0, -1.0), (148.5, -1.0, 1.0), (146.5, 1.0, 1.0), (146.5, 1.0, -1.0), (148.5, 1.0, 1.0), (148.5, 1.0, -1.0), (146.5, 46.0, 1.0), (146.5, 46.0, -1.0), (148.5, 46.0, 1.0), (148.5, 46.0, -1.0), (146.5, 52.0, 1.0), (146.5, 52.0, -1.0), (148.5, 52.0, 1.0), (148.5, 52.0, -1.0), (146.5, 97.0, 1.0), (146.5, 97.0, -1.0), (148.5, 97.0, 1.0), (148.5, 97.0, -1.0), (146.5, 99.0, 1.0), (146.5, 99.0, -1.0), (148.5, 99.0, 1.0), (148.5, 99.0, -1.0), (96.5, 97.0, 1.0), (96.5, 97.0, -1.0), (96.5, 99.0, 1.0), (96.5, 99.0, -1.0), (95.5, 97.0, 1.0), (95.5, 97.0, -1.0), (95.5, 99.0, 1.0), (95.5, 99.0, -1.0), (53.5, 97.0, 1.0), (53.5, 97.0, -1.0), (53.5, 99.0, 1.0), (53.5, 99.0, -1.0), (52.5, 97.0, 1.0), (52.5, 97.0, -1.0), (52.5, 99.0, 1.0), (52.5, 99.0, -1.0), (52.5, 97.0, 1.0), (52.5, 97.0, -1.0), (52.5, 99.0, 1.0), (52.5, 99.0, -1.0), (34.5, 97.0, 1.0), (34.5, 97.0, -1.0), (34.5, 99.0, 1.0), (34.5, 99.0, -1.0), (33.5, 97.0, 1.0), (33.5, 97.0, -1.0), (33.5, 99.0, 1.0), (33.5, 99.0, -1.0), (1.0, 97.0, 1.0), (1.0, 97.0, -1.0), (1.0, 99.0, 1.0), (1.0, 99.0, -1.0), (-1.0, 97.0, 1.0), (-1.0, 97.0, -1.0), (-1.0, 99.0, 1.0), (-1.0, 99.0, -1.0), (1.0, 75.5, 1.0), (1.0, 75.5, -1.0), (-1.0, 75.5, 1.0), (-1.0, 75.5, -1.0), (1.0, 74.5, 1.0), (1.0, 74.5, -1.0), (-1.0, 74.5, 1.0), (-1.0, 74.5, -1.0), (1.0, 34.5, 1.0), (1.0, 34.5, -1.0), (-1.0, 34.5, 1.0), (-1.0, 34.5, -1.0), (1.0, 33.5, 1.0), (1.0, 33.5, -1.0), (-1.0, 33.5, 1.0), (-1.0, 33.5, -1.0), (1.0, 33.5, 1.0), (1.0, 33.5, -1.0), (-1.0, 33.5, 1.0), (-1.0, 33.5, -1.0), (1.0, 1.0, 1.0), (1.0, 1.0, -1.0), (-1.0, 1.0, 1.0), (-1.0, 1.0, -1.0), (33.5, 23.0, 1.0), (33.5, 23.0, -1.0), (34.5, 23.0, 1.0), (34.5, 23.0, -1.0), (33.5, 24.0, 1.0), (33.5, 24.0, -1.0), (34.5, 24.0, 1.0), (34.5, 24.0, -1.0), (33.5, 32.5, 1.0), (33.5, 32.5, -1.0), (34.5, 32.5, 1.0), (34.5, 32.5, -1.0), (33.5, 33.5, 1.0), (33.5, 33.5, -1.0), (34.5, 33.5, 1.0), (34.5, 33.5, -1.0), (33.5, 34.5, 1.0), (33.5, 34.5, -1.0), (34.5, 34.5, 1.0), (34.5, 34.5, -1.0), (33.5, 35.5, 1.0), (33.5, 35.5, -1.0), (34.5, 35.5, 1.0), (34.5, 35.5, -1.0), (33.5, 44.0, 1.0), (33.5, 44.0, -1.0), (34.5, 44.0, 1.0), (34.5, 44.0, -1.0), (33.5, 45.0, 1.0), (33.5, 45.0, -1.0), (34.5, 45.0, 1.0), (34.5, 45.0, -1.0), (33.5, 74.5, 1.0), (33.5, 74.5, -1.0), (34.5, 74.5, 1.0), (34.5, 74.5, -1.0), (33.5, 75.5, 1.0), (33.5, 75.5, -1.0), (34.5, 75.5, 1.0), (34.5, 75.5, -1.0), (33.5, 97.0, 1.0), (33.5, 97.0, -1.0), (34.5, 97.0, 1.0), (34.5, 97.0, -1.0), (1.0, 74.5, 1.0), (1.0, 74.5, -1.0), (1.0, 75.5, 1.0), (1.0, 75.5, -1.0), (1.0, 33.5, 1.0), (1.0, 33.5, -1.0), (1.0, 34.5, 1.0), (1.0, 34.5, -1.0), (53.5, 75.5, 1.0), (53.5, 75.5, -1.0), (52.5, 75.5, 1.0), (52.5, 75.5, -1.0), (53.5, 74.5, 1.0), (53.5, 74.5, -1.0), (52.5, 74.5, 1.0), (52.5, 74.5, -1.0), (53.5, 52.5, 1.0), (53.5, 52.5, -1.0), (52.5, 52.5, 1.0), (52.5, 52.5, -1.0), (53.5, 51.5, 1.0), (53.5, 51.5, -1.0), (52.5, 51.5, 1.0), (52.5, 51.5, -1.0), (45.0, 52.5, 1.0), (45.0, 52.5, -1.0), (45.0, 51.5, 1.0), (45.0, 51.5, -1.0), (44.0, 52.5, 1.0), (44.0, 52.5, -1.0), (44.0, 51.5, 1.0), (44.0, 51.5, -1.0), (35.5, 52.5, 1.0), (35.5, 52.5, -1.0), (35.5, 51.5, 1.0), (35.5, 51.5, -1.0), (34.5, 52.5, 1.0), (34.5, 52.5, -1.0), (34.5, 51.5, 1.0), (34.5, 51.5, -1.0), (53.5, 52.5, 1.0), (53.5, 52.5, -1.0), (53.5, 51.5, 1.0), (53.5, 51.5, -1.0), (54.5, 52.5, 1.0), (54.5, 52.5, -1.0), (54.5, 51.5, 1.0), (54.5, 51.5, -1.0), (63.0, 52.5, 1.0), (63.0, 52.5, -1.0), (63.0, 51.5, 1.0), (63.0, 51.5, -1.0), (65.5, 52.5, 1.0), (65.5, 52.5, -1.0), (65.5, 51.5, 1.0), (65.5, 51.5, -1.0), (66.5, 52.5, 1.0), (66.5, 52.5, -1.0), (66.5, 51.5, 1.0), (66.5, 51.5, -1.0), (95.5, 52.5, 1.0), (95.5, 52.5, -1.0), (95.5, 51.5, 1.0), (95.5, 51.5, -1.0), (96.5, 52.5, 1.0), (96.5, 52.5, -1.0), (96.5, 51.5, 1.0), (96.5, 51.5, -1.0), (95.5, 51.5, -1.0), (95.5, 52.5, -1.0), (96.5, 51.5, -1.0), (96.5, 52.5, -1.0), (95.5, 51.5, -1.0), (95.5, 52.5, -1.0), (96.5, 51.5, -1.0), (96.5, 52.5, -1.0), (95.5, 51.5, -1.0), (95.5, 52.5, -1.0), (96.5, 51.5, -1.0), (96.5, 52.5, -1.0), (95.5, 51.5, -1.0), (95.5, 52.5, -1.0), (96.5, 51.5, -1.0), (96.5, 52.5, -1.0), (95.5, 97.0, 1.0), (95.5, 97.0, -1.0), (96.5, 97.0, 1.0), (96.5, 97.0, -1.0), (95.5, 51.5, 1.0), (95.5, 51.5, -1.0), (96.5, 51.5, 1.0), (96.5, 51.5, -1.0), (95.5, 1.0, 1.0), (95.5, 1.0, -1.0), (96.5, 1.0, 1.0), (96.5, 1.0, -1.0), (65.5, 74.5, 1.0), (65.5, 74.5, -1.0), (66.5, 74.5, 1.0), (66.5, 74.5, -1.0), (65.5, 75.5, 1.0), (65.5, 75.5, -1.0), (66.5, 75.5, 1.0), (66.5, 75.5, -1.0), (65.5, 97.0, 1.0), (65.5, 97.0, -1.0), (66.5, 97.0, 1.0), (66.5, 97.0, -1.0), (53.5, 74.5, 1.0), (53.5, 74.5, -1.0), (53.5, 75.5, 1.0), (53.5, 75.5, -1.0), (71.5, 33.5, 1.0), (71.5, 33.5, -1.0), (71.5, 34.5, 1.0), (71.5, 34.5, -1.0), (72.5, 33.5, 1.0), (72.5, 33.5, -1.0), (72.5, 34.5, 1.0), (72.5, 34.5, -1.0), (71.5, 1.0, 1.0), (71.5, 1.0, -1.0), (72.5, 1.0, 1.0), (72.5, 1.0, -1.0), (95.5, 49.5, 1.0), (96.5, 49.5, 1.0), (95.5, 49.5, -1.0), (96.5, 49.5, -1.0), (96.5, 37.5, -1.0), (95.5, 37.5, -1.0), (95.5, 37.5, 1.0), (96.5, 37.5, 1.0), (96.5, 35.5, -1.0), (95.5, 35.5, -1.0), (95.5, 35.5, 1.0), (96.5, 35.5, 1.0), (96.5, 1.0, -1.0), (95.5, 1.0, -1.0), (95.5, 1.0, 1.0), (96.5, 1.0, 1.0), (52.5, 74.5, 1.0), (52.5, 74.5, -1.0), (52.5, 75.5, 1.0), (52.5, 75.5, -1.0), (-1.0, 33.5, 21.0), (72.5, 33.5, 21.0), (-1.0, 75.5, 17.0), (66.5, 75.5, 17.0), (65.5, 34.5, 1.0), (65.5, 34.5, -1.0), (66.5, 34.5, 1.0), (66.5, 34.5, -1.0), (65.5, 33.5, 1.0), (65.5, 33.5, -1.0), (66.5, 33.5, 1.0), (66.5, 33.5, -1.0), (65.5, 99.0, 1.0), (65.5, 99.0, -1.0), (66.5, 99.0, 1.0), (66.5, 99.0, -1.0), (146.5, 139.0, 1.0), (146.5, 139.0, -1.0), (148.5, 139.0, 1.0), (148.5, 139.0, -1.0), (146.5, 141.0, 1.0), (146.5, 141.0, -1.0), (148.5, 141.0, 1.0), (148.5, 141.0, -1.0), (96.5, 139.0, 1.0), (96.5, 139.0, -1.0), (95.5, 139.0, 1.0), (95.5, 139.0, -1.0), (96.5, 141.0, 1.0), (96.5, 141.0, -1.0), (95.5, 141.0, 1.0), (95.5, 141.0, -1.0), (146.5, 139.0, 1.0), (146.5, 139.0, -1.0), (146.5, 141.0, 1.0), (146.5, 141.0, -1.0), (65.5, 129.0, 1.0), (65.5, 129.0, -1.0), (66.5, 129.0, 1.0), (66.5, 129.0, -1.0), (65.5, 131.0, 1.0), (65.5, 131.0, -1.0), (66.5, 131.0, 1.0), (66.5, 131.0, -1.0), (95.5, 129.0, 1.0), (95.5, 129.0, -1.0), (95.5, 131.0, 1.0), (95.5, 131.0, -1.0), (-1.0, 33.5, 21.0), (72.5, 33.5, 21.0), (-1.0, 75.5, 17.0), (66.5, 75.5, 17.0), (-1.0, 75.5, 17.0), (66.5, 75.5, 17.0), (95.5, 51.5, 31.0), (95.5, 52.5, 31.0), (96.5, 51.5, 31.0), (96.5, 52.5, 31.0), (45.0, 52.5, 31.0), (45.0, 51.5, 31.0), (44.0, 52.5, 31.0), (44.0, 51.5, 31.0), (52.5, 52.5, 31.0), (53.5, 52.5, 31.0), (52.5, 51.5, 31.0), (53.5, 51.5, 31.0), (35.5, 52.5, 31.0), (35.5, 51.5, 31.0), (34.5, 52.5, 31.0), (34.5, 51.5, 31.0), (65.5, 51.5, 31.0), (65.5, 52.5, 31.0), (66.5, 51.5, 31.0), (66.5, 52.5, 31.0), (153.5, 46.0, 1.0), (153.5, 46.0, -1.0), (153.5, 52.0, 1.0), (153.5, 52.0, -1.0), (153.5, 1.0, 1.0), (153.5, 1.0, -1.0), (153.5, -1.0, -1.0), (153.5, -1.0, 1.0), (146.5, -6.0, 1.0), (146.5, -6.0, -1.0), (148.5, -6.0, 1.0), (148.5, -6.0, -1.0), (95.5, -2.0, 1.0), (95.5, -2.0, -1.0), (96.5, -2.0, 1.0), (96.5, -2.0, -1.0), (95.5, -22.0, 1.0), (95.5, -22.0, -1.0), (96.5, -22.0, 1.0), (96.5, -22.0, -1.0), (95.5, -23.0, 1.0), (95.5, -23.0, -1.0), (96.5, -23.0, 1.0), (96.5, -23.0, -1.0), (71.5, -2.0, 1.0), (71.5, -2.0, -1.0), (72.5, -2.0, 1.0), (72.5, -2.0, -1.0), (71.5, -22.0, 1.0), (71.5, -22.0, -1.0), (72.5, -22.0, 1.0), (72.5, -22.0, -1.0), (71.5, -23.0, 1.0), (71.5, -23.0, -1.0), (72.5, -23.0, 1.0), (72.5, -23.0, -1.0), (95.5, -22.0, 1.0), (95.5, -22.0, -1.0), (95.5, -23.0, 1.0), (95.5, -23.0, -1.0), (33.5, -6.0, 1.0), (33.5, -6.0, -1.0), (34.5, -6.0, 1.0), (34.5, -6.0, -1.0), (-1.0, -6.0, -1.0), (-1.0, -6.0, 1.0), (1.0, -6.0, 1.0), (1.0, -6.0, -1.0), (-6.0, 1.0, -1.0), (-6.0, -1.0, -1.0), (-6.0, -1.0, 1.0), (-6.0, 1.0, 1.0), (-6.0, 34.5, 1.0), (-6.0, 34.5, -1.0), (-6.0, 33.5, 1.0), (-6.0, 33.5, -1.0), (-6.0, 75.5, 1.0), (-6.0, 75.5, -1.0), (-6.0, 74.5, 1.0), (-6.0, 74.5, -1.0), (-6.0, 97.0, 1.0), (-6.0, 97.0, -1.0), (-6.0, 99.0, 1.0), (-6.0, 99.0, -1.0), (1.0, 104.0, 1.0), (1.0, 104.0, -1.0), (-1.0, 104.0, 1.0), (-1.0, 104.0, -1.0), (34.5, 104.0, 1.0), (34.5, 104.0, -1.0), (33.5, 104.0, 1.0), (33.5, 104.0, -1.0), (53.5, 104.0, 1.0), (53.5, 104.0, -1.0), (52.5, 104.0, 1.0), (52.5, 104.0, -1.0), (153.5, 97.0, 1.0), (153.5, 97.0, -1.0), (153.5, 99.0, 1.0), (153.5, 99.0, -1.0), (153.5, 139.0, 1.0), (153.5, 139.0, -1.0), (153.5, 141.0, 1.0), (153.5, 141.0, -1.0), (146.5, 146.0, 1.0), (146.5, 146.0, -1.0), (148.5, 146.0, 1.0), (148.5, 146.0, -1.0), (96.5, 146.0, 1.0), (96.5, 146.0, -1.0), (95.5, 146.0, 1.0), (95.5, 146.0, -1.0), (90.5, 139.0, 1.0), (90.5, 139.0, -1.0), (90.5, 141.0, 1.0), (90.5, 141.0, -1.0), (65.5, 136.0, 1.0), (65.5, 136.0, -1.0), (66.5, 136.0, 1.0), (66.5, 136.0, -1.0), (60.5, 129.0, 1.0), (60.5, 129.0, -1.0), (60.5, 131.0, 1.0), (60.5, 131.0, -1.0), (-1.0, 74.5, 1.0), (-1.0, 74.5, -1.0), (1.0, 74.5, -1.0), (1.0, 74.5, 1.0), (-1.0, 52.5, -1.0), (1.0, 52.5, -1.0), (-1.0, 52.5, 1.0), (1.0, 52.5, 1.0), (-1.0, 51.5, -1.0), (1.0, 51.5, -1.0), (-1.0, 51.5, 1.0), (1.0, 51.5, 1.0), (-1.0, 51.5, -1.0), (1.0, 51.5, -1.0), (-1.0, 51.5, 1.0), (1.0, 51.5, 1.0), (-1.0, 34.5, -1.0), (1.0, 34.5, -1.0), (-1.0, 34.5, 1.0), (1.0, 34.5, 1.0), (1.0, 52.5, -1.0), (1.0, 52.5, 1.0), (-1.0, 52.5, 31.0), (1.0, 52.5, 31.0), (-1.0, 51.5, 31.0), (1.0, 51.5, 31.0), (-6.0, 104.0, 1.0), (-6.0, -6.0, 1.0), (71.5, -6.0, 1.0), (60.5, 104.0, 1.0), (60.5, 136.0, 1.0), (90.5, 136.0, 1.0), (90.5, 146.0, 1.0), (153.5, 146.0, 1.0), (153.5, 146.0, 1.0), (153.5, 146.0, 1.0), (153.5, -6.0, 1.0), (101.5, -23.0, 1.0), (101.5, -7.0, 1.0), (96.5, -28.0, 1.0), (101.5, -28.0, 1.0), (66.5, -23.0, 1.0), (71.5, -28.0, 1.0), (66.5, -28.0, 1.0), (66.5, -6.0, 1.0), (95.5, 51.5, 33.0), (95.5, 52.5, 33.0), (96.5, 51.5, 33.0), (96.5, 52.5, 33.0), (-1.0, 52.5, 33.0), (1.0, 52.5, 33.0), (-1.0, 51.5, 33.0), (1.0, 51.5, 33.0), (1.0, 52.5, 31.0), (1.0, 51.5, 31.0), (1.0, 52.5, 33.0), (1.0, 51.5, 33.0), (95.5, 52.5, 31.0), (95.5, 51.5, 31.0), (95.5, 52.5, 33.0), (95.5, 51.5, 33.0), (-6.0, 52.5, 31.0), (-6.0, 51.5, 31.0), (-6.0, 52.5, 33.0), (-6.0, 51.5, 33.0), (83.5, 1.0, 1.0), (83.5, 1.0, -1.0), (83.5, -1.0, -1.0), (83.5, -1.0, 1.0), (83.5, -22.0, 1.0), (83.5, -22.0, -1.0), (83.5, -23.0, 1.0), (83.5, -23.0, -1.0), (84.5, -1.0, 1.0), (84.5, -1.0, -1.0), (84.5, 1.0, 1.0), (84.5, 1.0, -1.0), (84.5, -23.0, -1.0), (84.5, -22.0, -1.0), (84.5, -22.0, 1.0), (84.5, -23.0, 1.0), (95.5, -1.0, 1.0), (95.5, -1.0, -1.0), (95.5, 1.0, 1.0), (95.5, 1.0, -1.0), (95.5, -23.0, -1.0), (95.5, -22.0, -1.0), (95.5, -22.0, 1.0), (95.5, -23.0, 1.0), (83.5, 1.0, 6.0), (83.5, -1.0, 6.0), (83.5, -22.0, 6.0), (83.5, -23.0, 6.0), (84.5, 1.0, 6.0), (84.5, -1.0, 6.0), (84.5, -22.0, 6.0), (84.5, -23.0, 6.0), (83.5, 1.0, 7.1), (83.5, -1.0, 7.1), (83.5, -22.0, 7.1), (83.5, -23.0, 7.1), (84.5, 1.0, 7.1), (84.5, -1.0, 7.1), (84.5, -22.0, 7.1), (84.5, -23.0, 7.1), (84.5, -22.0, 6.0), (83.5, -22.0, 6.0), (84.5, -22.0, 7.1), (83.5, -22.0, 7.1), (83.5, -28.0, 6.0), (84.5, -28.0, 6.0), (83.5, -28.0, 7.1), (84.5, -28.0, 7.1), (34.5, 52.5, 31.0), (34.5, 52.5, 33.0), (34.5, 51.5, 33.0), (34.5, 51.5, 31.0), (52.5, 51.5, 33.0), (52.5, 51.5, 31.0), (52.5, 52.5, 31.0), (52.5, 52.5, 33.0), (53.5, 51.5, 33.0), (53.5, 51.5, 31.0), (53.5, 52.5, 31.0), (53.5, 52.5, 33.0), (65.5, 51.5, 33.0), (65.5, 51.5, 31.0), (65.5, 52.5, 31.0), (65.5, 52.5, 33.0), (66.5, 51.5, 33.0), (66.5, 51.5, 31.0), (66.5, 52.5, 31.0), (66.5, 52.5, 33.0), (95.5, 51.5, 33.0), (95.5, 51.5, 31.0), (95.5, 52.5, 31.0), (95.5, 52.5, 33.0), (-1.0, 34.5, 22.0), (1.0, 34.5, 22.0), (-1.0, 33.5, 22.0), (1.0, 33.5, 22.0), (-1.0, 34.5, 23.0), (1.0, 34.5, 23.0), (-1.0, 33.5, 23.0), (1.0, 33.5, 23.0), (34.5, 33.5, 22.0), (33.5, 33.5, 22.0), (34.5, 34.5, 22.0), (33.5, 34.5, 22.0), (34.5, 33.5, 23.0), (33.5, 33.5, 23.0), (34.5, 34.5, 23.0), (33.5, 34.5, 23.0), (71.5, 34.5, 22.0), (71.5, 33.5, 22.0), (72.5, 34.5, 22.0), (72.5, 33.5, 22.0), (72.5, 33.5, 23.0), (71.5, 33.5, 23.0), (72.5, 34.5, 23.0), (71.5, 34.5, 23.0), (96.5, 52.5, 16.0), (96.5, 51.5, 16.0), (95.5, 51.5, 16.0), (95.5, 52.5, 16.0), (146.5, 52.5, 16.0), (146.5, 51.5, 16.0), (96.5, 52.5, 14.5), (96.5, 51.5, 14.5), (146.5, 52.5, 14.5), (146.5, 51.5, 14.5), (148.5, 52.5, 16.0), (148.5, 51.5, 16.0), (148.5, 52.5, 14.5), (148.5, 51.5, 14.5), (146.5, 52.5, 14.5), (146.5, 51.5, 14.5), (148.5, 52.5, 14.5), (148.5, 51.5, 14.5), (146.5, 52.5, 3.0), (146.5, 51.5, 3.0), (148.5, 52.5, 3.0), (148.5, 51.5, 3.0), (146.5, 52.5, 1.0), (146.5, 51.5, 1.0), (148.5, 52.5, 1.0), (148.5, 51.5, 1.0), (96.5, 52.5, 3.0), (96.5, 51.5, 3.0), (96.5, 52.5, 1.0), (96.5, 51.5, 1.0)], [(356, 308), (309, 357), (359, 311), (310, 358), (360, 310), (311, 361), (320, 515), (516, 517), (512, 513), (406, 514), (517, 518), (519, 520), (520, 521), (521, 522), (404, 523), (523, 524), (404, 525), (523, 526), (414, 527), (414, 528), (526, 529), (529, 530), (470, 647), (526, 648)], [(1, 3, 433, 432), (2, 3, 7, 6), (5, 4, 10, 11), (5, 1, 427, 428), (2, 6, 4, 0), (7, 3, 1, 5), (10, 9, 13, 14), (4, 6, 9, 10), (7, 5, 11, 8), (6, 7, 8, 9), (12, 15, 19, 16), (8, 11, 15, 12), (13, 9, 121, 123), (11, 10, 423, 422), (23, 19, 406, 408), (13, 12, 16, 17), (15, 14, 18, 19), (14, 13, 17, 18), (559, 561, 579, 580), (18, 17, 21, 22), (16, 19, 23, 20), (17, 16, 20, 21), (24, 27, 31, 28), (556, 555, 565, 564), (23, 22, 553, 554), (413, 412, 555, 556), (31, 30, 34, 35), (25, 24, 28, 29), (26, 30, 397, 395), (26, 25, 29, 30), (32, 35, 39, 36), (30, 29, 33, 34), (28, 31, 35, 32), (29, 28, 32, 33), (36, 39, 389, 386), (36, 37, 43, 42), (35, 34, 391, 390), (34, 33, 37, 38), (43, 41, 45, 47), (32, 36, 42, 40), (33, 32, 40, 41), (37, 33, 41, 43), (44, 46, 50, 48), (42, 43, 47, 46), (40, 42, 46, 44), (41, 40, 44, 45), (51, 49, 53, 55), (45, 44, 48, 49), (47, 45, 49, 51), (46, 47, 383, 382), (54, 55, 459, 458), (50, 51, 55, 54), (48, 50, 54, 52), (49, 48, 52, 53), (59, 57, 325, 327), (52, 54, 58, 56), (52, 56, 62, 60), (55, 53, 57, 59), (60, 62, 66, 64), (56, 57, 63, 62), (57, 53, 61, 63), (53, 52, 60, 61), (67, 65, 69, 71), (61, 60, 64, 65), (63, 61, 65, 67), (62, 63, 333, 332), (68, 70, 74, 72), (66, 67, 71, 70), (64, 66, 70, 68), (65, 64, 68, 69), (73, 72, 76, 77), (72, 73, 175, 174), (71, 69, 73, 75), (71, 75, 457, 455), (79, 77, 81, 83), (75, 73, 77, 79), (74, 75, 79, 78), (72, 74, 78, 76), (80, 82, 86, 84), (78, 79, 83, 82), (76, 78, 82, 80), (77, 76, 80, 81), (87, 85, 89, 91), (81, 80, 84, 85), (83, 81, 85, 87), (83, 87, 453, 451), (90, 91, 447, 446), (86, 87, 91, 90), (84, 86, 90, 88), (85, 84, 88, 89), (92, 94, 444, 442), (88, 90, 94, 92), (92, 93, 99, 98), (91, 89, 93, 95), (99, 97, 101, 103), (93, 89, 97, 99), (89, 88, 96, 97), (88, 92, 98, 96), (103, 101, 488, 487), (102, 98, 438, 440), (97, 96, 100, 101), (98, 102, 164, 166), (105, 107, 106, 104), (104, 106, 623, 624), (111, 109, 113, 115), (105, 104, 108, 109), (107, 105, 109, 111), (111, 110, 436, 437), (112, 114, 118, 116), (110, 111, 115, 114), (108, 110, 114, 112), (109, 108, 112, 113), (117, 116, 118, 119), (113, 112, 116, 117), (115, 113, 117, 119), (114, 115, 119, 118), (120, 122, 126, 124), (12, 13, 123, 122), (8, 12, 122, 120), (9, 8, 120, 121), (127, 125, 129, 131), (122, 123, 127, 126), (123, 121, 125, 127), (121, 120, 124, 125), (128, 130, 134, 132), (125, 124, 128, 129), (124, 126, 130, 128), (126, 127, 131, 130), (138, 134, 276, 278), (130, 131, 135, 134), (131, 129, 133, 135), (129, 128, 132, 133), (139, 137, 141, 143), (135, 133, 137, 139), (136, 137, 171, 170), (140, 142, 146, 144), (137, 136, 140, 141), (136, 138, 142, 140), (138, 139, 143, 142), (147, 145, 149, 151), (142, 143, 147, 146), (143, 141, 145, 147), (141, 140, 144, 145), (151, 149, 153, 155), (145, 144, 148, 149), (144, 146, 150, 148), (146, 147, 151, 150), (149, 148, 152, 153), (148, 150, 154, 152), (150, 151, 155, 154), (159, 157, 161, 163), (159, 158, 306, 307), (155, 153, 157, 159), (156, 157, 167, 166), (161, 160, 162, 163), (157, 156, 160, 161), (156, 158, 162, 160), (158, 159, 163, 162), (165, 164, 166, 167), (157, 153, 165, 167), (152, 156, 166, 164), (153, 152, 164, 165), (169, 168, 170, 171), (132, 136, 170, 168), (133, 132, 168, 169), (137, 133, 169, 171), (175, 173, 177, 179), (68, 72, 174, 172), (69, 68, 172, 173), (73, 69, 173, 175), (178, 179, 183, 182), (174, 175, 179, 178), (173, 172, 176, 177), (196, 200, 376, 374), (176, 178, 182, 180), (177, 176, 180, 181), (179, 177, 181, 183), (185, 184, 186, 187), (185, 181, 205, 207), (183, 181, 185, 187), (182, 183, 189, 188), (189, 191, 195, 193), (186, 182, 188, 190), (183, 187, 191, 189), (187, 186, 190, 191), (195, 194, 198, 199), (191, 190, 194, 195), (194, 190, 367, 369), (188, 189, 193, 192), (184, 180, 371, 373), (194, 192, 196, 198), (192, 193, 197, 196), (193, 195, 199, 197), (200, 201, 203, 202), (196, 197, 201, 200), (197, 199, 203, 201), (199, 198, 202, 203), (204, 206, 210, 208), (184, 185, 207, 206), (180, 184, 206, 204), (181, 180, 204, 205), (211, 209, 213, 215), (205, 204, 208, 209), (207, 205, 209, 211), (206, 207, 211, 210), (214, 215, 219, 218), (210, 211, 215, 214), (208, 210, 214, 212), (209, 208, 212, 213), (216, 218, 378, 379), (212, 214, 218, 216), (213, 212, 216, 217), (215, 213, 217, 219), (223, 221, 225, 227), (220, 221, 263, 262), (219, 217, 221, 223), (218, 219, 313, 312), (648, 647, 365, 364), (222, 223, 227, 226), (220, 222, 226, 224), (221, 220, 224, 225), (229, 228, 230, 231), (228, 229, 251, 250), (232, 226, 288, 290), (288, 289, 295, 294), (234, 232, 236, 238), (229, 231, 234, 235), (227, 225, 233, 232), (225, 229, 235, 233), (237, 239, 243, 241), (235, 234, 238, 239), (233, 235, 239, 237), (232, 233, 237, 236), (240, 241, 245, 244), (236, 237, 241, 240), (238, 236, 240, 242), (239, 238, 242, 243), (244, 245, 247, 246), (242, 240, 244, 246), (243, 242, 246, 247), (241, 243, 247, 245), (249, 248, 250, 251), (224, 228, 250, 248), (225, 224, 248, 249), (229, 225, 249, 251), (234, 232, 290, 291), (231, 230, 254, 255), (226, 227, 253, 252), (230, 226, 252, 254), (256, 257, 259, 258), (226, 230, 289, 288), (230, 234, 291, 289), (227, 232, 234, 231, 255, 253), (262, 263, 267, 266), (216, 220, 262, 260), (217, 216, 260, 261), (221, 217, 261, 263), (264, 266, 270, 268), (264, 265, 275, 274), (263, 261, 265, 267), (271, 269, 321, 323), (265, 264, 268, 269), (267, 265, 269, 271), (266, 267, 271, 270), (273, 272, 274, 275), (265, 261, 273, 275), (261, 260, 272, 273), (260, 264, 274, 272), (277, 279, 283, 281), (139, 138, 278, 279), (134, 135, 277, 276), (135, 139, 279, 277), (280, 281, 283, 282), (277, 281, 287, 285), (279, 278, 282, 283), (284, 285, 287, 286), (276, 277, 285, 284), (280, 276, 284, 286), (281, 280, 286, 287), (295, 292, 296, 299), (291, 290, 293, 292), (289, 291, 292, 295), (290, 288, 294, 293), (298, 299, 303, 302), (293, 294, 298, 297), (294, 295, 299, 298), (292, 293, 297, 296), (302, 303, 300, 301), (296, 297, 301, 300), (299, 296, 300, 303), (297, 298, 302, 301), (304, 305, 307, 306), (155, 159, 307, 305), (154, 155, 305, 304), (158, 154, 304, 306), (222, 218, 312, 314), (219, 223, 315, 313), (223, 222, 314, 315), (316, 317, 319, 318), (312, 313, 317, 316), (313, 315, 319, 317), (315, 314, 318, 319), (320, 322, 346, 344), (270, 271, 323, 322), (268, 270, 322, 320), (269, 268, 320, 321), (324, 326, 330, 328), (58, 59, 327, 326), (56, 58, 326, 324), (57, 56, 324, 325), (331, 329, 467, 469), (325, 324, 328, 329), (327, 325, 329, 331), (331, 330, 464, 465), (333, 335, 339, 337), (66, 62, 332, 334), (63, 67, 335, 333), (67, 66, 334, 335), (336, 337, 471, 470), (338, 339, 477, 476), (334, 332, 336, 338), (337, 336, 342, 343), (340, 341, 343, 342), (336, 332, 340, 342), (333, 337, 343, 341), (332, 333, 341, 340), (347, 345, 349, 351), (321, 320, 344, 345), (323, 321, 345, 347), (322, 323, 347, 346), (351, 349, 479, 481), (350, 346, 352, 354), (344, 346, 350, 348), (344, 348, 484, 482), (352, 353, 355, 354), (346, 347, 353, 352), (347, 351, 355, 353), (351, 350, 354, 355), (379, 378, 380, 381), (371, 370, 372, 373), (375, 374, 376, 377), (362, 364, 533, 531), (650, 649, 362, 363), (647, 650, 363, 365), (649, 648, 364, 362), (367, 366, 368, 369), (192, 194, 369, 368), (188, 192, 368, 366), (190, 188, 366, 367), (186, 184, 373, 372), (220, 216, 379, 381), (198, 196, 374, 375), (222, 220, 381, 380), (202, 198, 375, 377), (200, 202, 377, 376), (182, 186, 372, 370), (180, 182, 370, 371), (218, 222, 380, 378), (382, 383, 385, 384), (50, 46, 382, 384), (47, 51, 385, 383), (51, 50, 384, 385), (387, 386, 389, 388), (37, 36, 386, 387), (39, 38, 388, 389), (38, 37, 387, 388), (390, 391, 393, 392), (39, 35, 390, 392), (34, 38, 393, 391), (38, 39, 392, 393), (394, 395, 399, 398), (30, 31, 396, 397), (27, 26, 395, 394), (31, 27, 394, 396), (399, 401, 405, 403), (395, 397, 401, 399), (397, 396, 400, 401), (396, 394, 398, 400), (402, 403, 405, 404), (401, 400, 404, 405), (400, 398, 402, 404), (398, 399, 403, 402), (408, 406, 410, 412), (22, 23, 408, 409), (19, 18, 407, 406), (18, 22, 409, 407), (417, 413, 556, 558), (409, 408, 412, 413), (407, 409, 413, 411), (406, 407, 411, 410), (414, 415, 417, 416), (411, 413, 417, 415), (410, 411, 415, 414), (412, 410, 414, 416), (419, 418, 420, 421), (416, 417, 558, 557), (22, 21, 552, 553), (412, 416, 557, 555), (422, 423, 425, 424), (15, 11, 422, 424), (10, 14, 425, 423), (14, 15, 424, 425), (429, 428, 427, 426), (4, 5, 428, 429), (1, 0, 426, 427), (0, 4, 429, 426), (431, 432, 433, 430), (2, 0, 431, 430), (3, 2, 430, 433), (0, 1, 432, 431), (434, 435, 437, 436), (106, 107, 435, 434), (110, 106, 434, 436), (107, 111, 437, 435), (438, 439, 441, 440), (98, 99, 439, 438), (99, 103, 441, 439), (103, 102, 440, 441), (443, 442, 444, 445), (93, 92, 442, 443), (95, 93, 443, 445), (94, 95, 445, 444), (446, 447, 449, 448), (91, 95, 449, 447), (94, 90, 446, 448), (95, 94, 448, 449), (450, 451, 453, 452), (87, 86, 452, 453), (82, 83, 451, 450), (86, 82, 450, 452), (454, 455, 457, 456), (75, 74, 456, 457), (70, 71, 455, 454), (74, 70, 454, 456), (458, 459, 461, 460), (55, 59, 461, 459), (58, 54, 458, 460), (59, 58, 460, 461), (462, 463, 465, 464), (326, 327, 463, 462), (330, 326, 462, 464), (327, 331, 465, 463), (467, 466, 468, 469), (330, 331, 469, 468), (328, 330, 468, 466), (329, 328, 466, 467), (470, 471, 473, 472), (337, 339, 473, 471), (339, 338, 472, 473), (338, 336, 470, 472), (475, 474, 476, 477), (334, 338, 476, 474), (335, 334, 474, 475), (339, 335, 475, 477), (479, 478, 480, 481), (350, 351, 481, 480), (348, 350, 480, 478), (349, 348, 478, 479), (483, 482, 484, 485), (345, 344, 482, 483), (349, 345, 483, 485), (348, 349, 485, 484), (486, 487, 490, 492), (164, 102, 486, 489), (102, 103, 487, 486), (101, 164, 489, 488), (491, 493, 497, 495), (489, 486, 492, 493), (487, 488, 491, 490), (488, 489, 493, 491), (494, 495, 499, 498), (490, 491, 495, 494), (492, 496, 510, 508), (492, 490, 494, 496), (501, 500, 504, 505), (497, 496, 500, 501), (496, 494, 498, 500), (495, 497, 501, 499), (504, 502, 503, 505), (500, 498, 502, 504), (499, 501, 505, 503), (498, 499, 503, 502), (491, 493, 507, 506), (536, 538, 542, 541), (496, 497, 511, 510), (493, 492, 508, 509), (497, 493, 509, 511), (532, 531, 533, 534), (363, 362, 531, 532), (365, 363, 532, 534), (364, 365, 534, 533), (536, 535, 537, 538), (509, 508, 535, 536), (510, 537, 550, 548), (510, 511, 538, 537), (542, 536, 600, 601), (511, 509, 539, 540), (538, 511, 540, 542), (509, 536, 541, 539), (544, 543, 545, 546), (602, 601, 603, 604), (540, 542, 601, 602), (509, 540, 602, 599), (547, 548, 550, 549), (537, 535, 549, 550), (508, 510, 548, 547), (535, 508, 547, 549), (20, 23, 554, 551), (21, 20, 551, 552), (561, 559, 567, 569), (562, 561, 569, 570), (553, 552, 562, 560), (554, 553, 560, 559), (557, 558, 563, 566), (552, 551, 561, 562), (558, 556, 564, 563), (555, 557, 578, 577), (572, 573, 574, 571), (570, 569, 567, 568), (566, 563, 571, 574), (563, 564, 572, 571), (560, 562, 570, 568), (559, 560, 568, 567), (564, 565, 573, 572), (565, 566, 574, 573), (580, 579, 587, 588), (581, 577, 585, 589), (557, 566, 582, 578), (565, 555, 577, 581), (561, 551, 575, 579), (554, 559, 580, 576), (551, 554, 576, 575), (566, 565, 581, 582), (585, 586, 590, 589), (583, 584, 588, 587), (575, 576, 584, 583), (579, 575, 583, 587), (586, 578, 595, 597), (582, 581, 589, 590), (577, 578, 586, 585), (588, 584, 594, 593), (592, 591, 593, 594), (580, 588, 593, 591), (576, 580, 591, 592), (584, 576, 592, 594), (595, 596, 598, 597), (578, 582, 596, 595), (590, 586, 597, 598), (582, 590, 598, 596), (536, 509, 599, 600), (605, 604, 608, 609), (601, 600, 606, 603), (600, 599, 605, 606), (599, 602, 604, 605), (607, 610, 614, 611), (606, 605, 609, 610), (603, 606, 610, 607), (604, 603, 607, 608), (611, 614, 618, 615), (608, 607, 611, 612), (609, 608, 612, 613), (610, 609, 613, 614), (617, 616, 620, 621), (612, 611, 615, 616), (613, 612, 616, 617), (614, 613, 617, 618), (622, 621, 620, 619), (618, 617, 621, 622), (615, 618, 622, 619), (616, 615, 619, 620), (534, 610, 515), (516, 534, 515), (282, 278, 639, 641), (515, 610, 549, 512), (626, 624, 628, 630), (106, 110, 625, 623), (110, 108, 626, 625), (108, 104, 624, 626), (628, 627, 629, 630), (625, 626, 630, 629), (623, 625, 629, 627), (624, 623, 627, 628), (136, 132, 632, 634), (632, 631, 635, 636), (134, 138, 633, 631), (138, 136, 634, 633), (132, 134, 631, 632), (636, 635, 637, 638), (634, 632, 636, 638), (633, 634, 638, 637), (631, 633, 637, 635), (642, 641, 645, 643), (280, 282, 641, 642), (278, 276, 640, 639), (276, 280, 642, 640), (644, 643, 645, 646), (640, 642, 643, 644), (641, 639, 646, 645), (639, 640, 644, 646), (226, 230, 648, 649), (228, 224, 650, 647), (224, 226, 649, 650), (230, 228, 647, 648), (652, 648, 654, 656), (654, 653, 655, 656), (656, 655, 661, 662), (647, 651, 655, 653), (648, 647, 653, 654), (657, 658, 660, 659), (651, 652, 658, 657), (655, 651, 657, 659), (652, 656, 660, 658), (664, 662, 666, 668), (655, 659, 663, 661), (660, 656, 662, 664), (659, 660, 664, 663), (665, 667, 671, 669), (663, 664, 668, 667), (661, 663, 667, 665), (662, 661, 665, 666), (670, 669, 671, 672), (669, 670, 676, 675), (668, 666, 670, 672), (667, 668, 672, 671), (674, 673, 675, 676), (665, 669, 675, 673), (666, 665, 673, 674), (670, 666, 674, 676)])
me_cube_025.use_remesh_preserve_volume = False
me_cube_025.use_remesh_preserve_attributes = False
me_cube_025.use_mirror_vertex_groups = False
me_cube_025.update()

# ---- objects
ob_cube_019 = bpy.data.objects.new('Cube.019', me_cube_024)
ob_cube_018 = bpy.data.objects.new('Cube.018', me_cube_023)
ob_cube_017 = bpy.data.objects.new('Cube.017', me_cube_022)
ob_cube_016 = bpy.data.objects.new('Cube.016', me_cube_021)
ob_cube_015 = bpy.data.objects.new('Cube.015', me_cube_020)
ob_cube_014 = bpy.data.objects.new('Cube.014', me_cube_019)
ob_cube_013 = bpy.data.objects.new('Cube.013', me_cube_018)
ob_cube_012 = bpy.data.objects.new('Cube.012', me_cube_017)
ob_cube_011 = bpy.data.objects.new('Cube.011', me_cube_016)
ob_stair = bpy.data.objects.new('Stair', me_stair_003)
ob_cube_010 = bpy.data.objects.new('Cube.010', me_cube_015)
ob_cube_009 = bpy.data.objects.new('Cube.009', me_cube_012)
ob_cube_008 = bpy.data.objects.new('Cube.008', me_cube_011)
ob_cube_007 = bpy.data.objects.new('Cube.007', me_cube_010)
ob_cube_006 = bpy.data.objects.new('Cube.006', me_cube_009)
ob_cube_005 = bpy.data.objects.new('Cube.005', me_cube_008)
ob_cube_004 = bpy.data.objects.new('Cube.004', me_cube_007)
ob_cube_003 = bpy.data.objects.new('Cube.003', me_cube_006)
ob_cube_002 = bpy.data.objects.new('Cube.002', me_cube_005)
ob_cube_001 = bpy.data.objects.new('Cube.001', me_cube_004)
ob_cube = bpy.data.objects.new('Cube', me_cube_002)
ob_plane = bpy.data.objects.new('Plane', me_plane_003)
ob_annotation = bpy.data.objects.new('Annotation', None)
ob_annotation_002 = bpy.data.objects.new('Annotation.002', None)
ob_annotation_001 = bpy.data.objects.new('Annotation.001', None)
ob_lamp = bpy.data.objects.new('Lamp', light_lamp)
ob_camera = bpy.data.objects.new('Camera', cam_camera)
ob_plane_001 = bpy.data.objects.new('Plane.001', me_plane)
ob_cube_020 = bpy.data.objects.new('Cube.020', me_cube_025)

# ---- transforms, parenting, visibility, modifiers, constraints
ob_cube_019.location = (-7.3, -0.715, 2.65)
ob_cube_019.scale = (1.625, 2.0, 1.0)
ob_cube_019.lineart.crease_threshold = 0.0
ob_cube_018.location = (0.7585, 1.258, 2.097)
ob_cube_018.scale = (1.46, 0.15, 0.4)
ob_cube_018.lineart.crease_threshold = 0.0
ob_cube_017.location = (0.07446, 5.284, 2.097)
ob_cube_017.scale = (2.075, 0.15, 0.4)
ob_cube_017.lineart.crease_threshold = 0.0
ob_cube_016.location = (-0.5183, 2.801, 0.9252)
ob_cube_016.scale = (0.3, 0.45, 0.9)
ob_cube_016.lineart.crease_threshold = 0.0
ob_cube_015.location = (0.07446, 5.12, 0.5026)
ob_cube_015.scale = (2.075, 0.3, 0.4)
ob_cube_015.lineart.crease_threshold = 0.0
ob_cube_014.location = (-0.5183, 1.702, 0.5026)
ob_cube_014.scale = (0.3, 0.6, 0.4)
ob_cube_014.lineart.crease_threshold = 0.0
ob_cube_013.location = (0.7779, 1.386, 0.5026)
ob_cube_013.scale = (1.4, 0.3, 0.4)
ob_cube_013.lineart.crease_threshold = 0.0
ob_cube_012.location = (1.688, 2.586, 0.5026)
ob_cube_012.scale = (0.5, 1.0, 0.4)
ob_cube_012.lineart.crease_threshold = 0.0
ob_cube_011.location = (-3.039, -0.9198, 0.1517)
ob_cube_011.scale = (0.05, 0.05, 1.0)
ob_cube_011.lineart.crease_threshold = 0.0
ob_stair.location = (-0.2838, -0.4041, -0.2)
ob_stair.rotation_euler = (0.0, -0.0, 1.571)
ob_stair.lineart.crease_threshold = 0.0
_m = ob_stair.modifiers.new('Auto Smooth', 'NODES')
_m.node_group = ng_auto_smooth
_gi = [s.identifier for s in ng_auto_smooth.interface.items_tree if s.item_type == 'SOCKET' and s.in_out == 'INPUT']
_m[_gi[1]] = 0.2094  # Angle
ob_cube_010.location = (-0.75, 1.084, 0.01)
ob_cube_010.scale = (1.45, 2.185, 1.25)
ob_cube_010.lineart.crease_threshold = 0.0
ob_cube_009.location = (2.25, -4.066, 0.01)
ob_cube_009.scale = (2.5, 4.8, 1.25)
ob_cube_009.lineart.crease_threshold = 0.0
ob_cube_008.location = (-0.15, -4.066, 0.01)
ob_cube_008.scale = (1.15, 1.6, 0.05)
ob_cube_008.lineart.crease_threshold = 0.0
ob_cube_007.location = (-2.05, 1.084, 0.01)
ob_cube_007.scale = (0.6, 1.1, 1.25)
ob_cube_007.lineart.crease_threshold = 0.0
ob_cube_006.location = (-3.95, -0.7162, 0.01)
ob_cube_006.scale = (3.045, 0.85, 0.05)
ob_cube_006.lineart.crease_threshold = 0.0
ob_cube_005.location = (-3.95, 3.384, 0.01)
ob_cube_005.scale = (0.9, 1.025, 1.25)
ob_cube_005.lineart.crease_threshold = 0.0
ob_cube_004.location = (-3.95, 1.084, 0.01)
ob_cube_004.scale = (0.9, 1.1, 1.25)
ob_cube_004.lineart.crease_threshold = 0.0
ob_cube_003.location = (-3.95, -4.066, 0.01)
ob_cube_003.scale = (1.85, 1.625, 1.25)
ob_cube_003.lineart.crease_threshold = 0.0
ob_cube_002.location = (-7.3, 3.384, 0.01)
ob_cube_002.scale = (1.625, 1.025, 1.25)
ob_cube_002.lineart.crease_threshold = 0.0
ob_cube_001.location = (-7.3, -0.7162, 0.01)
ob_cube_001.scale = (1.625, 2.0, 1.25)
ob_cube_001.lineart.crease_threshold = 0.0
ob_cube.location = (-7.3, -4.066, 0.01)
ob_cube.scale = (1.625, 1.625, 1.25)
ob_cube.lineart.crease_threshold = 0.0
ob_plane.location = (0.0, 0.6588, -0.01)
ob_plane.scale = (7.5, 5.0, 1.0)
ob_plane.lineart.crease_threshold = 0.0
ob_annotation.location = (0.0, 0.6588, 0.01)
ob_annotation.empty_display_size = 0.01
ob_annotation.empty_image_offset = (0.0, 0.0)
ob_annotation.lineart.crease_threshold = 0.0
ob_annotation_002.location = (0.0, 0.6588, 0.01)
ob_annotation_002.empty_display_size = 0.01
ob_annotation_002.empty_image_offset = (0.0, 0.0)
ob_annotation_002.lineart.crease_threshold = 0.0
ob_annotation_001.location = (0.0, 0.6588, 0.01)
ob_annotation_001.empty_display_size = 0.01
ob_annotation_001.empty_image_offset = (0.0, 0.0)
ob_annotation_001.lineart.crease_threshold = 0.0
ob_lamp.location = (4.076, 1.664, 5.914)
ob_lamp.rotation_euler = (0.6503, 0.05522, 1.866)
ob_lamp.lock_rotations_4d = False
ob_lamp.empty_display_type = 'ARROWS'
ob_lamp.color = (0.0, 0.0, 0.0, 0.0)
ob_lamp.lineart.crease_threshold = 0.0
ob_camera.location = (7.481, -5.849, 5.354)
ob_camera.rotation_euler = (1.109, 0.0, 0.8149)
ob_camera.lock_rotations_4d = False
ob_camera.empty_display_type = 'ARROWS'
ob_camera.color = (0.0, 0.0, 0.0, 0.0)
ob_camera.display_type = 'WIRE'
ob_camera.lineart.crease_threshold = 0.0
ob_plane_001.location = (-0.2993, -4.266, 3.364)
ob_plane_001.lineart.crease_threshold = 0.0
ob_cube_020.location = (-7.4, -4.166, 2.61)
ob_cube_020.scale = (0.1, 0.1, 0.1)
ob_cube_020.lineart.crease_threshold = 0.0

# ---- collection membership
col_collection_1.objects.link(ob_cube_019)
col_collection_1.objects.link(ob_cube_018)
col_collection_1.objects.link(ob_cube_017)
col_collection_1.objects.link(ob_cube_016)
col_collection_1.objects.link(ob_cube_015)
col_collection_1.objects.link(ob_cube_014)
col_collection_1.objects.link(ob_cube_013)
col_collection_1.objects.link(ob_cube_012)
col_collection_1.objects.link(ob_cube_011)
col_collection_1.objects.link(ob_stair)
col_collection_1.objects.link(ob_cube_010)
col_collection_1.objects.link(ob_cube_009)
col_collection_1.objects.link(ob_cube_008)
col_collection_1.objects.link(ob_cube_007)
col_collection_1.objects.link(ob_cube_006)
col_collection_1.objects.link(ob_cube_005)
col_collection_1.objects.link(ob_cube_004)
col_collection_1.objects.link(ob_cube_003)
col_collection_1.objects.link(ob_cube_002)
col_collection_1.objects.link(ob_cube_001)
col_collection_1.objects.link(ob_cube)
col_collection_1.objects.link(ob_plane)
col_collection_1.objects.link(ob_annotation)
col_collection_1.objects.link(ob_annotation_002)
col_collection_1.objects.link(ob_annotation_001)
col_collection_1.objects.link(ob_lamp)
col_collection_1.objects.link(ob_camera)
col_collection_2.objects.link(ob_plane_001)
col_collection_2.objects.link(ob_cube_020)

# ---- scene / render settings (as saved in the file)
scene.camera = ob_camera
scene.frame_start = 1; scene.frame_end = 250; scene.frame_set(251)
scene.render.engine = 'CYCLES'
scene.render.resolution_percentage = 50
scene.render.dither_intensity = 0.0
scene.cycles.use_denoising = False
scene.cycles.samples = 128
scene.cycles.sampling_pattern = 'TABULATED_SOBOL'
scene.cycles.use_adaptive_sampling = False
scene.cycles.use_light_tree = False
scene.cycles.blur_glossy = 0.0
scene.cycles.sample_clamp_indirect = 0.0
scene.view_settings.view_transform = 'Standard'
bpy.context.view_layer.update()
